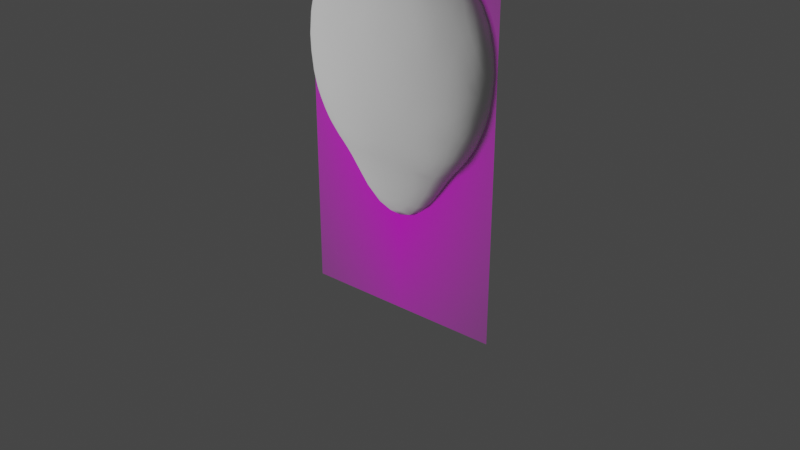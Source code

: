 # Source: pin009.blend  (saved by Blender 2.82.7; exported with 4.5.12 LTS)
import bpy
from mathutils import Matrix  # noqa: F401  (used for matrix-valued properties, if any)

bpy.ops.wm.read_factory_settings(use_empty=True)
scene = bpy.context.scene
scene.name = 'Scene'

# ---- collections
col_oldpin = bpy.data.collections.new('OldPin'); scene.collection.children.link(col_oldpin)

# ---- images (referenced by path relative to the original .blend; pixels are not part of the script)
import os
ASSET_DIR = os.environ.get("B2B_ASSET_DIR", "")  # directory of the original .blend (textures are referenced by path, not embedded)
HERE = os.path.dirname(os.path.abspath(__file__))  # packed textures are extracted next to this script under _unpacked/

def load_image(name, relpath, width, height, colorspace="sRGB"):
    """Load a texture the original file referenced (path relative to the .blend, or extracted next to this script)."""
    p = next((c for c in (os.path.join(HERE, relpath), os.path.join(ASSET_DIR, relpath)) if relpath and os.path.exists(c)), "")
    if p:
        img = bpy.data.images.load(p, check_existing=True)
        img.name = name
    else:  # same state as the original file: an image datablock whose file is absent (Cycles renders it pink)
        img = bpy.data.images.new(name, width, height)
        img.source = "FILE"
        img.filepath = "//" + (relpath or name)
    img.colorspace_settings.name = colorspace
    return img
img_googlemappin_png = load_image('GoogleMapPin.png', 'GoogleMapPin.png', 1024, 1024, 'sRGB')

# ---- materials (node trees are filled in below, after node groups)
mat_googlemappin = bpy.data.materials.new('GoogleMapPin')
mat_googlemappin.surface_render_method = 'BLENDED'
mat_googlemappin.blend_method = 'BLEND'
mat_googlemappin.use_backface_culling = True
mat_metal = bpy.data.materials.new('Metal')
mat_plastic = bpy.data.materials.new('Plastic')

# ---- material node trees
mat_googlemappin.use_nodes = True; mat_googlemappin.node_tree.nodes.clear()
_N = mat_googlemappin.node_tree.nodes; _L = mat_googlemappin.node_tree.links
n0 = _N.new('ShaderNodeOutputMaterial'); n0.name = 'Material Output'; n0.location = (300, 300)
n1 = _N.new('ShaderNodeTexImage'); n1.name = 'Image Texture'; n1.location = (-200, 300)
n1.image = img_googlemappin_png
n1.extension = 'CLIP'
n2 = _N.new('ShaderNodeBsdfPrincipled'); n2.name = 'Principled BSDF'; n2.location = (0, 300)
n2.distribution = 'GGX'
n2.subsurface_method = 'BURLEY'
n2.inputs[2].default_value = 0.0
n2.inputs[3].default_value = 1.45
n2.inputs[13].default_value = 0.0
n2.inputs[20].default_value = 0.0
n2.inputs[27].default_value = (0.0, 0.0, 0.0, 1.0)
n2.inputs[28].default_value = 1.0
_L.new(n1.outputs[0], n2.inputs[0])
_L.new(n1.outputs[1], n2.inputs[4])
_L.new(n2.outputs[0], n0.inputs[0])
n0.is_active_output = True
mat_metal.use_nodes = True; mat_metal.node_tree.nodes.clear()
_N = mat_metal.node_tree.nodes; _L = mat_metal.node_tree.links
n0 = _N.new('ShaderNodeOutputMaterial'); n0.name = 'Material Output'; n0.location = (300, 300)
n1 = _N.new('ShaderNodeBsdfPrincipled'); n1.name = 'Principled BSDF'; n1.location = (10, 300)
n1.distribution = 'GGX'
n1.subsurface_method = 'BURLEY'
n1.inputs[0].default_value = (1.0, 1.0, 1.0, 1.0)
n1.inputs[2].default_value = 0.0
n1.inputs[3].default_value = 1.45
n1.inputs[13].default_value = 1.0
n1.inputs[27].default_value = (0.0, 0.0, 0.0, 1.0)
n1.inputs[28].default_value = 1.0
_L.new(n1.outputs[0], n0.inputs[0])
n0.is_active_output = True
mat_plastic.use_nodes = True; mat_plastic.node_tree.nodes.clear()
_N = mat_plastic.node_tree.nodes; _L = mat_plastic.node_tree.links
n0 = _N.new('ShaderNodeOutputMaterial'); n0.name = 'Material Output'; n0.location = (300, 300)
n1 = _N.new('ShaderNodeBsdfPrincipled'); n1.name = 'Principled BSDF'; n1.location = (10, 300)
n1.distribution = 'GGX'
n1.subsurface_method = 'BURLEY'
n1.inputs[0].default_value = (1.0, 0.0, 0.0, 1.0)
n1.inputs[3].default_value = 1.45
n1.inputs[27].default_value = (0.0, 0.0, 0.0, 1.0)
n1.inputs[28].default_value = 1.0
_L.new(n1.outputs[0], n0.inputs[0])
n0.is_active_output = True

# ---- world
world_world = bpy.data.worlds.new('World'); scene.world = world_world
world_world.use_nodes = True; world_world.node_tree.nodes.clear()
_N = world_world.node_tree.nodes; _L = world_world.node_tree.links
n0 = _N.new('ShaderNodeOutputWorld'); n0.name = 'World Output'; n0.location = (300, 300)
n1 = _N.new('ShaderNodeBackground'); n1.name = 'Background'; n1.location = (10, 300)
n1.inputs[0].default_value = (0.05088, 0.05088, 0.05088, 1.0)
_L.new(n1.outputs[0], n0.inputs[0])
n0.is_active_output = True
world_world.color = (0.05088, 0.05088, 0.05088)
world_world.use_sun_shadow = False
world_world.sun_shadow_jitter_overblur = 0.0

# ---- lights
light_point = bpy.data.lights.new('Point', 'POINT')
light_point.transmission_factor = 0.0
light_point.shadow_soft_size = 0.12
light_point.shadow_maximum_resolution = 0.006
light_point.use_absolute_resolution = True

# ---- meshes
me_googlemappin = bpy.data.meshes.new('GoogleMapPin')
me_googlemappin.from_pydata([(-0.05659, 4.315e-09, -0.09872), (0.05659, 4.315e-09, -0.09872), (-0.05659, -4.315e-09, 0.09872), (0.05659, -4.315e-09, 0.09872)], [], [(0, 1, 3, 2)])
_uv = me_googlemappin.uv_layers.new(name='UVMap')
_uv.uv.foreach_set('vector', [0.0, 0.0, 1.0, 0.0, 1.0, 1.0, 0.0, 1.0])
me_googlemappin.materials.append(mat_googlemappin)
me_googlemappin.use_remesh_fix_poles = True
me_googlemappin.use_remesh_preserve_attributes = False
me_googlemappin.use_mirror_vertex_groups = False
me_googlemappin.update()
me_icosphere = bpy.data.meshes.new('Icosphere')
me_icosphere.from_pydata([(0.0, 0.0, -1.809), (0.6852, -0.4978, -0.5371), (-0.2617, -0.8055, -0.5371), (-0.8469, 0.0, -0.5371), (-0.2617, 0.8055, -0.5371), (0.6852, 0.4978, -0.5371), (0.2764, -0.8506, 0.4472), (-0.7236, -0.5257, 0.4472), (-0.7236, 0.5257, 0.4472), (0.2764, 0.8506, 0.4472), (0.8944, 0.0, 0.4472), (0.0, 0.0, 1.0), (-0.2013, -0.6196, -0.8631), (0.5271, -0.3829, -0.8631), (0.2395, -0.7372, -0.618), (0.7751, 0.0, -0.618), (0.5271, 0.3829, -0.8631), (-0.6515, 0.0, -0.8631), (-0.6271, -0.4556, -0.618), (-0.2013, 0.6196, -0.8631), (-0.6271, 0.4556, -0.618), (0.2395, 0.7372, -0.618), (0.8978, -0.2984, -0.1369), (0.8978, 0.2984, -0.1369), (-0.006402, -0.9461, -0.1369), (0.5613, -0.7616, -0.1369), (-0.9018, -0.2863, -0.1369), (-0.5509, -0.7692, -0.1369), (-0.5509, 0.7692, -0.1369), (-0.9018, 0.2863, -0.1369), (0.5613, 0.7616, -0.1369), (-0.006402, 0.9461, -0.1369), (0.6882, -0.5, 0.5257), (-0.2629, -0.809, 0.5257), (-0.8506, 0.0, 0.5257), (-0.2629, 0.809, 0.5257), (0.6882, 0.5, 0.5257), (0.1625, -0.5, 0.8507), (0.5257, 0.0, 0.8507), (-0.4253, -0.309, 0.8507), (-0.4253, 0.309, 0.8507), (0.1625, 0.5, 0.8507)], [], [(0, 13, 12), (1, 13, 15), (0, 12, 17), (0, 17, 19), (0, 19, 16), (1, 15, 22), (2, 14, 24), (3, 18, 26), (4, 20, 28), (5, 21, 30), (1, 22, 25), (2, 24, 27), (3, 26, 29), (4, 28, 31), (5, 30, 23), (6, 32, 37), (7, 33, 39), (8, 34, 40), (9, 35, 41), (10, 36, 38), (38, 41, 11), (38, 36, 41), (36, 9, 41), (41, 40, 11), (41, 35, 40), (35, 8, 40), (40, 39, 11), (40, 34, 39), (34, 7, 39), (39, 37, 11), (39, 33, 37), (33, 6, 37), (37, 38, 11), (37, 32, 38), (32, 10, 38), (23, 36, 10), (23, 30, 36), (30, 9, 36), (31, 35, 9), (31, 28, 35), (28, 8, 35), (29, 34, 8), (29, 26, 34), (26, 7, 34), (27, 33, 7), (27, 24, 33), (24, 6, 33), (25, 32, 6), (25, 22, 32), (22, 10, 32), (30, 31, 9), (30, 21, 31), (21, 4, 31), (28, 29, 8), (28, 20, 29), (20, 3, 29), (26, 27, 7), (26, 18, 27), (18, 2, 27), (24, 25, 6), (24, 14, 25), (14, 1, 25), (22, 23, 10), (22, 15, 23), (15, 5, 23), (16, 21, 5), (16, 19, 21), (19, 4, 21), (19, 20, 4), (19, 17, 20), (17, 3, 20), (17, 18, 3), (17, 12, 18), (12, 2, 18), (15, 16, 5), (15, 13, 16), (13, 0, 16), (12, 14, 2), (12, 13, 14), (13, 1, 14)])
me_icosphere.polygons.foreach_set('use_smooth', [True] * 80)
_uv = me_icosphere.uv_layers.new(name='UVMap')
_uv.uv.foreach_set('vector', [0.8182, 0.0, 0.7664, 0.08937, 0.8687, 0.08937, 0.7273, 0.143, 0.6881, 0.08937, 0.6364, 0.1398, 0.09091, 0.0, 0.04043, 0.08937, 0.1427, 0.08937, 0.2727, 0.0, 0.221, 0.08937, 0.3245, 0.08937, 0.4545, 0.0, 0.4028, 0.08937, 0.5063, 0.08937, 0.7273, 0.143, 0.6364, 0.1398, 0.6825, 0.2137, 0.9007, 0.143, 0.8182, 0.1398, 0.8633, 0.2137, 0.1818, 0.143, 0.09091, 0.1398, 0.137, 0.2137, 0.3636, 0.143, 0.2727, 0.1398, 0.3189, 0.2137, 0.5455, 0.143, 0.4545, 0.1398, 0.5007, 0.2137, 0.7273, 0.143, 0.6825, 0.2137, 0.772, 0.2137, 0.9007, 0.143, 0.8633, 0.2137, 0.9511, 0.2161, 0.1818, 0.143, 0.137, 0.2137, 0.2266, 0.2137, 0.3636, 0.143, 0.3189, 0.2137, 0.4084, 0.2137, 0.5455, 0.143, 0.5007, 0.2137, 0.5902, 0.2137, 0.8182, 0.3149, 0.7273, 0.3149, 0.7727, 0.3937, 1.0, 0.3149, 0.9091, 0.3149, 0.9545, 0.3937, 0.2727, 0.3149, 0.1818, 0.3149, 0.2273, 0.3937, 0.4545, 0.3149, 0.3636, 0.3149, 0.4091, 0.3937, 0.6364, 0.3149, 0.5455, 0.3149, 0.5909, 0.3937, 0.5909, 0.3937, 0.5, 0.3937, 0.5455, 0.4724, 0.5909, 0.3937, 0.5455, 0.3149, 0.5, 0.3937, 0.5455, 0.3149, 0.4545, 0.3149, 0.5, 0.3937, 0.4091, 0.3937, 0.3182, 0.3937, 0.3636, 0.4724, 0.4091, 0.3937, 0.3636, 0.3149, 0.3182, 0.3937, 0.3636, 0.3149, 0.2727, 0.3149, 0.3182, 0.3937, 0.2273, 0.3937, 0.1364, 0.3937, 0.1818, 0.4724, 0.2273, 0.3937, 0.1818, 0.3149, 0.1364, 0.3937, 0.1818, 0.3149, 0.09091, 0.3149, 0.1364, 0.3937, 0.9545, 0.3937, 0.8636, 0.3937, 0.9091, 0.4724, 0.9545, 0.3937, 0.9091, 0.3149, 0.8636, 0.3937, 0.9091, 0.3149, 0.8182, 0.3149, 0.8636, 0.3937, 0.7727, 0.3937, 0.6818, 0.3937, 0.7273, 0.4724, 0.7727, 0.3937, 0.7273, 0.3149, 0.6818, 0.3937, 0.7273, 0.3149, 0.6364, 0.3149, 0.6818, 0.3937, 0.5902, 0.2137, 0.5455, 0.3149, 0.6364, 0.3149, 0.5902, 0.2137, 0.5007, 0.2137, 0.5455, 0.3149, 0.5007, 0.2137, 0.4545, 0.3149, 0.5455, 0.3149, 0.4084, 0.2137, 0.3636, 0.3149, 0.4545, 0.3149, 0.4084, 0.2137, 0.3189, 0.2137, 0.3636, 0.3149, 0.3189, 0.2137, 0.2727, 0.3149, 0.3636, 0.3149, 0.2266, 0.2137, 0.1818, 0.3149, 0.2727, 0.3149, 0.2266, 0.2137, 0.137, 0.2137, 0.1818, 0.3149, 0.137, 0.2137, 0.09091, 0.3149, 0.1818, 0.3149, 0.9511, 0.2161, 0.9091, 0.3149, 1.0, 0.3149, 0.9511, 0.2161, 0.8633, 0.2137, 0.9091, 0.3149, 0.8633, 0.2137, 0.8182, 0.3149, 0.9091, 0.3149, 0.772, 0.2137, 0.7273, 0.3149, 0.8182, 0.3149, 0.772, 0.2137, 0.6825, 0.2137, 0.7273, 0.3149, 0.6825, 0.2137, 0.6364, 0.3149, 0.7273, 0.3149, 0.5007, 0.2137, 0.4084, 0.2137, 0.4545, 0.3149, 0.5007, 0.2137, 0.4545, 0.1398, 0.4084, 0.2137, 0.4545, 0.1398, 0.3636, 0.143, 0.4084, 0.2137, 0.3189, 0.2137, 0.2266, 0.2137, 0.2727, 0.3149, 0.3189, 0.2137, 0.2727, 0.1398, 0.2266, 0.2137, 0.2727, 0.1398, 0.1818, 0.143, 0.2266, 0.2137, 0.137, 0.2137, 0.04583, 0.2137, 0.09091, 0.3149, 0.137, 0.2137, 0.09091, 0.1398, 0.04583, 0.2137, 0.09091, 0.1398, 0.008346, 0.143, 0.04583, 0.2137, 0.8633, 0.2137, 0.772, 0.2137, 0.8182, 0.3149, 0.8633, 0.2137, 0.8182, 0.1398, 0.772, 0.2137, 0.8182, 0.1398, 0.7273, 0.143, 0.772, 0.2137, 0.6825, 0.2137, 0.5902, 0.2137, 0.6364, 0.3149, 0.6825, 0.2137, 0.6364, 0.1398, 0.5902, 0.2137, 0.6364, 0.1398, 0.5455, 0.143, 0.5902, 0.2137, 0.5063, 0.08937, 0.4545, 0.1398, 0.5455, 0.143, 0.5063, 0.08937, 0.4028, 0.08937, 0.4545, 0.1398, 0.4028, 0.08937, 0.3636, 0.143, 0.4545, 0.1398, 0.3245, 0.08937, 0.2727, 0.1398, 0.3636, 0.143, 0.3245, 0.08937, 0.221, 0.08937, 0.2727, 0.1398, 0.221, 0.08937, 0.1818, 0.143, 0.2727, 0.1398, 0.1427, 0.08937, 0.09091, 0.1398, 0.1818, 0.143, 0.1427, 0.08937, 0.04043, 0.08937, 0.09091, 0.1398, 0.04043, 0.08937, 0.008346, 0.143, 0.09091, 0.1398, 0.6364, 0.1398, 0.5846, 0.08937, 0.5455, 0.143, 0.6364, 0.1398, 0.6881, 0.08937, 0.5846, 0.08937, 0.6881, 0.08937, 0.6364, 0.0, 0.5846, 0.08937, 0.8687, 0.08937, 0.8182, 0.1398, 0.9007, 0.143, 0.8687, 0.08937, 0.7664, 0.08937, 0.8182, 0.1398, 0.7664, 0.08937, 0.7273, 0.143, 0.8182, 0.1398])
me_icosphere.use_remesh_fix_poles = True
me_icosphere.use_remesh_preserve_attributes = False
me_icosphere.use_mirror_vertex_groups = False
me_icosphere.update()
me_pin = bpy.data.meshes.new('Pin')
me_pin.from_pydata([(6.691e-05, -5.162e-05, -0.2026), (2.846e-05, -6.441e-05, -0.2026), (-2.538e-05, 0.0001618, -0.2026), (6.691e-05, -5.162e-05, -0.2026), (0.001964, -0.004459, -0.1626), (0.001137, -0.004734, -0.1626), (2.846e-05, -6.441e-05, -0.2026), (0.001969, -0.004491, -0.1226), (0.001142, -0.004766, -0.1226), (0.001974, -0.004523, -0.0826), (0.001147, -0.004798, -0.0826), (0.00198, -0.004555, -0.0426), (0.001152, -0.00483, -0.0426), (0.001985, -0.004587, -0.002595), (0.001157, -0.004862, -0.002595), (0.001985, -0.004587, -0.002595), (-3.223e-07, 2.072e-06, -0.002591), (0.001157, -0.004862, -0.002595), (0.0001026, -3.235e-05, -0.2026), (0.0001026, -3.235e-05, -0.2026), (0.002731, -0.004045, -0.1626), (0.002736, -0.004077, -0.1226), (0.002741, -0.004109, -0.08259), (0.002746, -0.004141, -0.04259), (0.002751, -0.004173, -0.002595), (0.002751, -0.004173, -0.002595), (0.0001343, -7.181e-06, -0.2026), (0.0001343, -7.181e-06, -0.2026), (0.003414, -0.003504, -0.1626), (0.003419, -0.003536, -0.1226), (0.003424, -0.003568, -0.08259), (0.003429, -0.0036, -0.04259), (0.003434, -0.003631, -0.002595), (0.003434, -0.003631, -0.002595), (0.0001612, 2.312e-05, -0.2026), (0.0001612, 2.312e-05, -0.2026), (0.003993, -0.002852, -0.1626), (0.003998, -0.002884, -0.1226), (0.004003, -0.002916, -0.08259), (0.004008, -0.002948, -0.04259), (0.004013, -0.00298, -0.002594), (0.004013, -0.00298, -0.002594), (0.0001825, 5.763e-05, -0.2026), (0.0001825, 5.763e-05, -0.2026), (0.00445, -0.00211, -0.1626), (0.004455, -0.002142, -0.1226), (0.00446, -0.002174, -0.08259), (0.004465, -0.002206, -0.04259), (0.00447, -0.002238, -0.002594), (0.00447, -0.002238, -0.002594), (0.0001974, 9.532e-05, -0.2026), (0.0001974, 9.532e-05, -0.2026), (0.004771, -0.0013, -0.1626), (0.004776, -0.001331, -0.1226), (0.004781, -0.001363, -0.08259), (0.004786, -0.001395, -0.04259), (0.004791, -0.001427, -0.002593), (0.004791, -0.001427, -0.002593), (0.0002056, 0.000135, -0.2026), (0.0002056, 0.000135, -0.2026), (0.004946, -0.0004458, -0.1626), (0.004951, -0.0004778, -0.1226), (0.004956, -0.0005097, -0.08259), (0.004961, -0.0005416, -0.04259), (0.004966, -0.0005736, -0.002592), (0.004966, -0.0005736, -0.002592), (0.0002067, 0.0001755, -0.2026), (0.0002067, 0.0001755, -0.2026), (0.004971, 0.0004254, -0.1626), (0.004976, 0.0003934, -0.1226), (0.004981, 0.0003615, -0.08259), (0.004986, 0.0003296, -0.04259), (0.004991, 0.0002976, -0.002592), (0.004991, 0.0002976, -0.002592), (0.0002008, 0.0002156, -0.2026), (0.0002008, 0.0002156, -0.2026), (0.004844, 0.001288, -0.1626), (0.004849, 0.001256, -0.1226), (0.004854, 0.001224, -0.08259), (0.004859, 0.001192, -0.04259), (0.004864, 0.00116, -0.002591), (0.004864, 0.00116, -0.002591), (0.000188, 0.0002541, -0.2026), (0.000188, 0.0002541, -0.2026), (0.004569, 0.002115, -0.1626), (0.004574, 0.002083, -0.1226), (0.004579, 0.002051, -0.08259), (0.004584, 0.002019, -0.04259), (0.004589, 0.001987, -0.00259), (0.004589, 0.001987, -0.00259), (0.0001687, 0.0002897, -0.2026), (0.0001687, 0.0002897, -0.2026), (0.004154, 0.002881, -0.1626), (0.004159, 0.002849, -0.1226), (0.004164, 0.002818, -0.08259), (0.004169, 0.002786, -0.04259), (0.004174, 0.002754, -0.00259), (0.004174, 0.002754, -0.00259), (0.0001436, 0.0003215, -0.2026), (0.0001436, 0.0003215, -0.2026), (0.003613, 0.003565, -0.1626), (0.003618, 0.003533, -0.1226), (0.003623, 0.003501, -0.08259), (0.003628, 0.003469, -0.04259), (0.003633, 0.003437, -0.002589), (0.003633, 0.003437, -0.002589), (0.0001133, 0.0003484, -0.2026), (0.0001133, 0.0003484, -0.2026), (0.002962, 0.004143, -0.1626), (0.002967, 0.004111, -0.1226), (0.002972, 0.004079, -0.08259), (0.002977, 0.004048, -0.04259), (0.002982, 0.004016, -0.002588), (0.002982, 0.004016, -0.002588), (7.876e-05, 0.0003697, -0.2026), (7.876e-05, 0.0003697, -0.2026), (0.002219, 0.0046, -0.1626), (0.002224, 0.004568, -0.1226), (0.002229, 0.004536, -0.08259), (0.002234, 0.004504, -0.04259), (0.002239, 0.004472, -0.002588), (0.002239, 0.004472, -0.002588), (4.107e-05, 0.0003846, -0.2026), (4.107e-05, 0.0003846, -0.2026), (0.001409, 0.004921, -0.1626), (0.001414, 0.004889, -0.1226), (0.001419, 0.004857, -0.08259), (0.001424, 0.004825, -0.04259), (0.001429, 0.004793, -0.002588), (0.001429, 0.004793, -0.002588), (1.378e-06, 0.0003927, -0.2026), (1.378e-06, 0.0003927, -0.2026), (0.0005553, 0.005097, -0.1626), (0.0005603, 0.005065, -0.1226), (0.0005653, 0.005033, -0.08259), (0.0005703, 0.005001, -0.04259), (0.0005753, 0.004969, -0.002587), (0.0005753, 0.004969, -0.002587), (-3.913e-05, 0.0003939, -0.2026), (-3.913e-05, 0.0003939, -0.2026), (-0.0003159, 0.005121, -0.1626), (-0.0003109, 0.005089, -0.1226), (-0.0003059, 0.005057, -0.08259), (-0.0003009, 0.005025, -0.04259), (-0.0002959, 0.004993, -0.002587), (-0.0002959, 0.004993, -0.002587), (-7.922e-05, 0.000388, -0.2026), (-7.922e-05, 0.000388, -0.2026), (-0.001178, 0.004994, -0.1626), (-0.001173, 0.004962, -0.1226), (-0.001168, 0.00493, -0.08259), (-0.001163, 0.004898, -0.04259), (-0.001158, 0.004866, -0.002587), (-0.001158, 0.004866, -0.002587), (-0.0001177, 0.0003752, -0.2026), (-0.0001177, 0.0003752, -0.2026), (-0.002005, 0.004719, -0.1626), (-0.002, 0.004687, -0.1226), (-0.001995, 0.004655, -0.08259), (-0.00199, 0.004623, -0.04259), (-0.001985, 0.004591, -0.002587), (-0.001985, 0.004591, -0.002587), (-0.0001533, 0.0003559, -0.2026), (-0.0001533, 0.0003559, -0.2026), (-0.002772, 0.004305, -0.1626), (-0.002767, 0.004273, -0.1226), (-0.002762, 0.004241, -0.08259), (-0.002757, 0.004209, -0.04259), (-0.002752, 0.004177, -0.002588), (-0.002752, 0.004177, -0.002588), (-0.0001851, 0.0003307, -0.2026), (-0.0001851, 0.0003307, -0.2026), (-0.003455, 0.003763, -0.1626), (-0.00345, 0.003731, -0.1226), (-0.003445, 0.0037, -0.08259), (-0.00344, 0.003668, -0.04259), (-0.003435, 0.003636, -0.002588), (-0.003435, 0.003636, -0.002588), (-0.000212, 0.0003004, -0.2026), (-0.000212, 0.0003004, -0.2026), (-0.004034, 0.003112, -0.1626), (-0.004029, 0.00308, -0.1226), (-0.004024, 0.003048, -0.08259), (-0.004019, 0.003016, -0.04259), (-0.004014, 0.002984, -0.002588), (-0.004014, 0.002984, -0.002588), (-0.0002333, 0.0002659, -0.2026), (-0.0002333, 0.0002659, -0.2026), (-0.004491, 0.00237, -0.1626), (-0.004486, 0.002338, -0.1226), (-0.004481, 0.002306, -0.08259), (-0.004476, 0.002274, -0.04259), (-0.004471, 0.002242, -0.002589), (-0.004471, 0.002242, -0.002589), (-0.0002482, 0.0002282, -0.2026), (-0.0002482, 0.0002282, -0.2026), (-0.004812, 0.001559, -0.1626), (-0.004807, 0.001527, -0.1226), (-0.004802, 0.001495, -0.08259), (-0.004797, 0.001463, -0.04259), (-0.004792, 0.001431, -0.00259), (-0.004792, 0.001431, -0.00259), (-0.0002563, 0.0001885, -0.2026), (-0.0002563, 0.0001885, -0.2026), (-0.004987, 0.0007055, -0.1626), (-0.004982, 0.0006736, -0.1226), (-0.004977, 0.0006416, -0.08259), (-0.004972, 0.0006097, -0.04259), (-0.004967, 0.0005777, -0.00259), (-0.004967, 0.0005777, -0.00259), (-0.0002575, 0.000148, -0.2026), (-0.0002575, 0.000148, -0.2026), (-0.005012, -0.0001657, -0.1626), (-0.005007, -0.0001977, -0.1226), (-0.005002, -0.0002296, -0.08259), (-0.004997, -0.0002615, -0.04259), (-0.004992, -0.0002935, -0.002591), (-0.004992, -0.0002935, -0.002591), (-0.0002516, 0.0001079, -0.2026), (-0.0002516, 0.0001079, -0.2026), (-0.004884, -0.001028, -0.1626), (-0.004879, -0.00106, -0.1226), (-0.004874, -0.001092, -0.08259), (-0.004869, -0.001124, -0.04259), (-0.004864, -0.001156, -0.002592), (-0.004864, -0.001156, -0.002592), (-0.0002388, 6.947e-05, -0.2026), (-0.0002388, 6.947e-05, -0.2026), (-0.00461, -0.001855, -0.1626), (-0.004605, -0.001887, -0.1226), (-0.0046, -0.001919, -0.08259), (-0.004595, -0.001951, -0.04259), (-0.004589, -0.001983, -0.002592), (-0.004589, -0.001983, -0.002592), (-0.0002195, 3.382e-05, -0.2026), (-0.0002195, 3.382e-05, -0.2026), (-0.004195, -0.002622, -0.1626), (-0.00419, -0.002654, -0.1226), (-0.004185, -0.002686, -0.08259), (-0.00418, -0.002718, -0.04259), (-0.004175, -0.00275, -0.002593), (-0.004175, -0.00275, -0.002593), (-0.0001943, 2.062e-06, -0.2026), (-0.0001943, 2.062e-06, -0.2026), (-0.003654, -0.003305, -0.1626), (-0.003649, -0.003337, -0.1226), (-0.003644, -0.003369, -0.08259), (-0.003639, -0.003401, -0.04259), (-0.003634, -0.003433, -0.002594), (-0.003634, -0.003433, -0.002594), (-0.0001641, -2.486e-05, -0.2026), (-0.0001641, -2.486e-05, -0.2026), (-0.003002, -0.003884, -0.1626), (-0.002997, -0.003916, -0.1226), (-0.002992, -0.003948, -0.08259), (-0.002987, -0.003979, -0.04259), (-0.002982, -0.004011, -0.002594), (-0.002982, -0.004011, -0.002594), (-0.0001295, -4.61e-05, -0.2026), (-0.0001295, -4.61e-05, -0.2026), (-0.00226, -0.004341, -0.1626), (-0.002255, -0.004372, -0.1226), (-0.00225, -0.004404, -0.08259), (-0.002245, -0.004436, -0.04259), (-0.00224, -0.004468, -0.002595), (-0.00224, -0.004468, -0.002595), (-9.185e-05, -6.103e-05, -0.2026), (-9.185e-05, -6.103e-05, -0.2026), (-0.00145, -0.004661, -0.1626), (-0.001445, -0.004693, -0.1226), (-0.00144, -0.004725, -0.08259), (-0.001435, -0.004757, -0.04259), (-0.00143, -0.004789, -0.002595), (-0.00143, -0.004789, -0.002595), (-5.215e-05, -6.917e-05, -0.2026), (-5.215e-05, -6.917e-05, -0.2026), (-0.000596, -0.004837, -0.1626), (-0.000591, -0.004869, -0.1226), (-0.000586, -0.004901, -0.0826), (-0.000581, -0.004933, -0.0426), (-0.000576, -0.004965, -0.002595), (-0.000576, -0.004965, -0.002595), (-1.165e-05, -7.031e-05, -0.2026), (-1.165e-05, -7.031e-05, -0.2026), (0.0002752, -0.004861, -0.1626), (0.0002802, -0.004893, -0.1226), (0.0002852, -0.004925, -0.0826), (0.0002902, -0.004957, -0.0426), (0.0002952, -0.004989, -0.002595), (0.0002952, -0.004989, -0.002595), (0.02421, -0.05594, -0.062), (0.01412, -0.05929, -0.062), (-7.764e-06, 4.947e-05, -0.06195), (0.02421, -0.05594, -0.062), (0.02238, -0.05172, -0.03821), (0.01305, -0.05482, -0.03821), (0.01412, -0.05929, -0.062), (0.008759, -0.02023, -0.034), (0.005107, -0.02145, -0.034), (0.006132, -0.01422, 0.08047), (0.003581, -0.01507, 0.08047), (0.01986, -0.04596, 0.08568), (0.01159, -0.04871, 0.08568), (0.01986, -0.04597, 0.09996), (0.01159, -0.04872, 0.09996), (0.01986, -0.04597, 0.09996), (1.254e-05, -7.986e-05, 0.1), (0.01159, -0.04872, 0.09996), (0.03356, -0.05088, -0.06199), (0.03356, -0.05088, -0.06199), (0.03102, -0.04704, -0.03821), (0.01214, -0.0184, -0.03399), (0.008497, -0.01294, 0.08047), (0.02753, -0.04182, 0.08568), (0.02753, -0.04183, 0.09996), (0.02753, -0.04183, 0.09996), (0.0419, -0.04428, -0.06199), (0.0419, -0.04428, -0.06199), (0.03872, -0.04094, -0.03821), (0.01516, -0.01601, -0.03399), (0.0106, -0.01127, 0.08047), (0.03436, -0.0364, 0.08569), (0.03436, -0.03642, 0.09997), (0.03436, -0.03642, 0.09997), (0.04896, -0.03633, -0.06198), (0.04896, -0.03633, -0.06198), (0.04525, -0.03359, -0.0382), (0.01772, -0.01314, -0.03399), (0.01239, -0.009262, 0.08048), (0.04015, -0.02989, 0.08569), (0.04015, -0.0299, 0.09997), (0.04015, -0.0299, 0.09997), (0.05453, -0.02728, -0.06198), (0.05453, -0.02728, -0.06198), (0.0504, -0.02522, -0.0382), (0.01973, -0.009861, -0.03399), (0.0138, -0.006972, 0.08048), (0.04471, -0.02247, 0.0857), (0.04472, -0.02248, 0.09998), (0.04472, -0.02248, 0.09998), (0.05845, -0.01739, -0.06197), (0.05845, -0.01739, -0.06197), (0.05402, -0.01609, -0.03819), (0.02115, -0.006283, -0.03399), (0.01479, -0.004473, 0.08048), (0.04792, -0.01436, 0.0857), (0.04793, -0.01437, 0.09998), (0.04793, -0.01437, 0.09998), (0.06059, -0.006974, -0.06196), (0.06059, -0.006974, -0.06196), (0.056, -0.00646, -0.03818), (0.02192, -0.002514, -0.03398), (0.01533, -0.00184, 0.08048), (0.04968, -0.005825, 0.08571), (0.04968, -0.005836, 0.09999), (0.04968, -0.005836, 0.09999), (0.06089, 0.003655, -0.06195), (0.06089, 0.003655, -0.06195), (0.05628, 0.003363, -0.03817), (0.02203, 0.001332, -0.03398), (0.01541, 0.0008473, 0.08048), (0.04992, 0.002887, 0.08572), (0.04993, 0.002876, 0.1), (0.04993, 0.002876, 0.1), (0.05934, 0.01417, -0.06194), (0.05934, 0.01417, -0.06194), (0.05484, 0.01309, -0.03817), (0.02147, 0.005139, -0.03398), (0.01501, 0.003507, 0.08049), (0.04865, 0.01151, 0.08572), (0.04865, 0.0115, 0.1), (0.04865, 0.0115, 0.1), (0.05598, 0.02427, -0.06194), (0.05598, 0.02427, -0.06194), (0.05174, 0.02241, -0.03816), (0.02026, 0.00879, -0.03397), (0.01416, 0.006058, 0.08049), (0.0459, 0.01978, 0.08573), (0.0459, 0.01977, 0.1), (0.0459, 0.01977, 0.1), (0.05093, 0.03362, -0.06193), (0.05093, 0.03362, -0.06193), (0.04707, 0.03106, -0.03815), (0.01843, 0.01218, -0.03397), (0.01289, 0.008423, 0.08049), (0.04176, 0.02745, 0.08574), (0.04176, 0.02744, 0.1), (0.04176, 0.02744, 0.1), (0.04432, 0.04195, -0.06192), (0.04432, 0.04195, -0.06192), (0.04097, 0.03876, -0.03814), (0.01604, 0.01519, -0.03397), (0.01122, 0.01053, 0.08049), (0.03635, 0.03428, 0.08574), (0.03635, 0.03427, 0.1), (0.03635, 0.03427, 0.1), (0.03637, 0.04902, -0.06191), (0.03637, 0.04902, -0.06191), (0.03362, 0.04529, -0.03814), (0.01316, 0.01775, -0.03397), (0.009207, 0.01231, 0.08049), (0.02983, 0.04007, 0.08575), (0.02983, 0.04006, 0.1), (0.02983, 0.04006, 0.1), (0.02732, 0.05459, -0.06191), (0.02732, 0.05459, -0.06191), (0.02525, 0.05044, -0.03813), (0.009884, 0.01976, -0.03396), (0.006918, 0.01372, 0.08049), (0.02241, 0.04463, 0.08575), (0.02241, 0.04462, 0.1), (0.02241, 0.04462, 0.1), (0.01743, 0.05851, -0.0619), (0.01743, 0.05851, -0.0619), (0.01611, 0.05406, -0.03813), (0.006306, 0.02118, -0.03396), (0.004419, 0.01471, 0.0805), (0.0143, 0.04784, 0.08576), (0.01431, 0.04783, 0.1), (0.01431, 0.04783, 0.1), (0.007015, 0.06065, -0.0619), (0.007015, 0.06065, -0.0619), (0.006486, 0.05603, -0.03813), (0.002537, 0.02195, -0.03396), (0.001786, 0.01526, 0.0805), (0.005767, 0.0496, 0.08576), (0.005769, 0.04959, 0.1), (0.005769, 0.04959, 0.1), (-0.003614, 0.06094, -0.0619), (-0.003614, 0.06094, -0.0619), (-0.003337, 0.05631, -0.03812), (-0.001309, 0.02206, -0.03396), (-0.0009015, 0.01533, 0.0805), (-0.002945, 0.04984, 0.08576), (-0.002943, 0.04983, 0.1), (-0.002943, 0.04983, 0.1), (-0.01413, 0.05939, -0.0619), (-0.01413, 0.05939, -0.0619), (-0.01306, 0.05488, -0.03812), (-0.005116, 0.0215, -0.03396), (-0.003561, 0.01494, 0.0805), (-0.01157, 0.04857, 0.08576), (-0.01157, 0.04856, 0.1), (-0.01157, 0.04856, 0.1), (-0.02422, 0.05604, -0.0619), (-0.02422, 0.05604, -0.0619), (-0.02239, 0.05178, -0.03812), (-0.008767, 0.02029, -0.03396), (-0.006112, 0.01409, 0.0805), (-0.01984, 0.04582, 0.08576), (-0.01984, 0.04581, 0.1), (-0.01984, 0.04581, 0.1), (-0.03358, 0.05098, -0.0619), (-0.03358, 0.05098, -0.0619), (-0.03103, 0.0471, -0.03813), (-0.01215, 0.01846, -0.03396), (-0.008477, 0.01281, 0.0805), (-0.02751, 0.04168, 0.08576), (-0.0275, 0.04167, 0.1), (-0.0275, 0.04167, 0.1), (-0.04191, 0.04438, -0.06191), (-0.04191, 0.04438, -0.06191), (-0.03873, 0.041, -0.03813), (-0.01517, 0.01607, -0.03396), (-0.01058, 0.01114, 0.08049), (-0.03434, 0.03627, 0.08575), (-0.03433, 0.03626, 0.1), (-0.03433, 0.03626, 0.1), (-0.04897, 0.03643, -0.06191), (-0.04897, 0.03643, -0.06191), (-0.04526, 0.03365, -0.03814), (-0.01772, 0.01319, -0.03397), (-0.01237, 0.009133, 0.08049), (-0.04012, 0.02975, 0.08575), (-0.04012, 0.02974, 0.1), (-0.04012, 0.02974, 0.1), (-0.05455, 0.02737, -0.06192), (-0.05455, 0.02737, -0.06192), (-0.05041, 0.02528, -0.03814), (-0.01974, 0.009915, -0.03397), (-0.01378, 0.006844, 0.08049), (-0.04469, 0.02233, 0.08574), (-0.04469, 0.02232, 0.1), (-0.04469, 0.02232, 0.1), (-0.05846, 0.01749, -0.06193), (-0.05846, 0.01749, -0.06193), (-0.05403, 0.01615, -0.03815), (-0.02116, 0.006338, -0.03397), (-0.01477, 0.004344, 0.08049), (-0.0479, 0.01423, 0.08574), (-0.0479, 0.01421, 0.1), (-0.0479, 0.01421, 0.1), (-0.0606, 0.007073, -0.06193), (-0.0606, 0.007073, -0.06193), (-0.05601, 0.006521, -0.03816), (-0.02193, 0.002569, -0.03397), (-0.01531, 0.001711, 0.08049), (-0.04966, 0.005688, 0.08573), (-0.04965, 0.005677, 0.1), (-0.04965, 0.005677, 0.1), (-0.0609, -0.003556, -0.06194), (-0.0609, -0.003556, -0.06194), (-0.05628, -0.003302, -0.03816), (-0.02204, -0.001278, -0.03398), (-0.01538, -0.0009759, 0.08049), (-0.0499, -0.003024, 0.08572), (-0.0499, -0.003035, 0.1), (-0.0499, -0.003035, 0.1), (-0.05935, -0.01408, -0.06195), (-0.05935, -0.01408, -0.06195), (-0.05485, -0.01302, -0.03817), (-0.02148, -0.005084, -0.03398), (-0.01499, -0.003635, 0.08048), (-0.04863, -0.01165, 0.08572), (-0.04863, -0.01166, 0.1), (-0.04863, -0.01166, 0.1), (-0.056, -0.02417, -0.06196), (-0.056, -0.02417, -0.06196), (-0.05175, -0.02235, -0.03818), (-0.02027, -0.008736, -0.03398), (-0.01414, -0.006186, 0.08048), (-0.04588, -0.01992, 0.08571), (-0.04588, -0.01993, 0.09999), (-0.04588, -0.01993, 0.09999), (-0.05094, -0.03352, -0.06197), (-0.05094, -0.03352, -0.06197), (-0.04708, -0.031, -0.03819), (-0.01844, -0.01212, -0.03399), (-0.01287, -0.008551, 0.08048), (-0.04174, -0.02758, 0.0857), (-0.04174, -0.0276, 0.09998), (-0.04174, -0.0276, 0.09998), (-0.04434, -0.04186, -0.06198), (-0.04434, -0.04186, -0.06198), (-0.04098, -0.0387, -0.03819), (-0.01605, -0.01514, -0.03399), (-0.0112, -0.01066, 0.08048), (-0.03632, -0.03442, 0.0857), (-0.03632, -0.03443, 0.09998), (-0.03632, -0.03443, 0.09998), (-0.03639, -0.04892, -0.06198), (-0.03639, -0.04892, -0.06198), (-0.03363, -0.04522, -0.0382), (-0.01317, -0.01769, -0.03399), (-0.009187, -0.01244, 0.08048), (-0.02981, -0.0402, 0.08569), (-0.02981, -0.04021, 0.09997), (-0.02981, -0.04021, 0.09997), (-0.02733, -0.05449, -0.06199), (-0.02733, -0.05449, -0.06199), (-0.02526, -0.05038, -0.03821), (-0.009892, -0.01971, -0.03399), (-0.006898, -0.01385, 0.08047), (-0.02239, -0.04477, 0.08569), (-0.02238, -0.04478, 0.09997), (-0.02238, -0.04478, 0.09997), (-0.01745, -0.05841, -0.06199), (-0.01745, -0.05841, -0.06199), (-0.01612, -0.054, -0.03821), (-0.006315, -0.02113, -0.03399), (-0.004399, -0.01484, 0.08047), (-0.01428, -0.04798, 0.08568), (-0.01428, -0.04799, 0.09996), (-0.01428, -0.04799, 0.09996), (-0.007031, -0.06055, -0.062), (-0.007031, -0.06055, -0.062), (-0.006496, -0.05597, -0.03821), (-0.002546, -0.0219, -0.034), (-0.001765, -0.01538, 0.08047), (-0.005746, -0.04974, 0.08568), (-0.005744, -0.04975, 0.09996), (-0.005744, -0.04975, 0.09996), (0.003598, -0.06085, -0.062), (0.003598, -0.06085, -0.062), (0.003328, -0.05625, -0.03821), (0.001301, -0.02201, -0.034), (0.0009217, -0.01546, 0.08047), (0.002966, -0.04998, 0.08568), (0.002968, -0.04999, 0.09996), (0.002968, -0.04999, 0.09996)], [], [(0, 1, 2), (3, 4, 5, 6), (4, 7, 8, 5), (7, 9, 10, 8), (9, 11, 12, 10), (11, 13, 14, 12), (15, 16, 17), (18, 0, 2), (19, 20, 4, 3), (20, 21, 7, 4), (21, 22, 9, 7), (22, 23, 11, 9), (23, 24, 13, 11), (25, 16, 15), (26, 18, 2), (27, 28, 20, 19), (28, 29, 21, 20), (29, 30, 22, 21), (30, 31, 23, 22), (31, 32, 24, 23), (33, 16, 25), (34, 26, 2), (35, 36, 28, 27), (36, 37, 29, 28), (37, 38, 30, 29), (38, 39, 31, 30), (39, 40, 32, 31), (41, 16, 33), (42, 34, 2), (43, 44, 36, 35), (44, 45, 37, 36), (45, 46, 38, 37), (46, 47, 39, 38), (47, 48, 40, 39), (49, 16, 41), (50, 42, 2), (51, 52, 44, 43), (52, 53, 45, 44), (53, 54, 46, 45), (54, 55, 47, 46), (55, 56, 48, 47), (57, 16, 49), (58, 50, 2), (59, 60, 52, 51), (60, 61, 53, 52), (61, 62, 54, 53), (62, 63, 55, 54), (63, 64, 56, 55), (65, 16, 57), (66, 58, 2), (67, 68, 60, 59), (68, 69, 61, 60), (69, 70, 62, 61), (70, 71, 63, 62), (71, 72, 64, 63), (73, 16, 65), (74, 66, 2), (75, 76, 68, 67), (76, 77, 69, 68), (77, 78, 70, 69), (78, 79, 71, 70), (79, 80, 72, 71), (81, 16, 73), (82, 74, 2), (83, 84, 76, 75), (84, 85, 77, 76), (85, 86, 78, 77), (86, 87, 79, 78), (87, 88, 80, 79), (89, 16, 81), (90, 82, 2), (91, 92, 84, 83), (92, 93, 85, 84), (93, 94, 86, 85), (94, 95, 87, 86), (95, 96, 88, 87), (97, 16, 89), (98, 90, 2), (99, 100, 92, 91), (100, 101, 93, 92), (101, 102, 94, 93), (102, 103, 95, 94), (103, 104, 96, 95), (105, 16, 97), (106, 98, 2), (107, 108, 100, 99), (108, 109, 101, 100), (109, 110, 102, 101), (110, 111, 103, 102), (111, 112, 104, 103), (113, 16, 105), (114, 106, 2), (115, 116, 108, 107), (116, 117, 109, 108), (117, 118, 110, 109), (118, 119, 111, 110), (119, 120, 112, 111), (121, 16, 113), (122, 114, 2), (123, 124, 116, 115), (124, 125, 117, 116), (125, 126, 118, 117), (126, 127, 119, 118), (127, 128, 120, 119), (129, 16, 121), (130, 122, 2), (131, 132, 124, 123), (132, 133, 125, 124), (133, 134, 126, 125), (134, 135, 127, 126), (135, 136, 128, 127), (137, 16, 129), (138, 130, 2), (139, 140, 132, 131), (140, 141, 133, 132), (141, 142, 134, 133), (142, 143, 135, 134), (143, 144, 136, 135), (145, 16, 137), (146, 138, 2), (147, 148, 140, 139), (148, 149, 141, 140), (149, 150, 142, 141), (150, 151, 143, 142), (151, 152, 144, 143), (153, 16, 145), (154, 146, 2), (155, 156, 148, 147), (156, 157, 149, 148), (157, 158, 150, 149), (158, 159, 151, 150), (159, 160, 152, 151), (161, 16, 153), (162, 154, 2), (163, 164, 156, 155), (164, 165, 157, 156), (165, 166, 158, 157), (166, 167, 159, 158), (167, 168, 160, 159), (169, 16, 161), (170, 162, 2), (171, 172, 164, 163), (172, 173, 165, 164), (173, 174, 166, 165), (174, 175, 167, 166), (175, 176, 168, 167), (177, 16, 169), (178, 170, 2), (179, 180, 172, 171), (180, 181, 173, 172), (181, 182, 174, 173), (182, 183, 175, 174), (183, 184, 176, 175), (185, 16, 177), (186, 178, 2), (187, 188, 180, 179), (188, 189, 181, 180), (189, 190, 182, 181), (190, 191, 183, 182), (191, 192, 184, 183), (193, 16, 185), (194, 186, 2), (195, 196, 188, 187), (196, 197, 189, 188), (197, 198, 190, 189), (198, 199, 191, 190), (199, 200, 192, 191), (201, 16, 193), (202, 194, 2), (203, 204, 196, 195), (204, 205, 197, 196), (205, 206, 198, 197), (206, 207, 199, 198), (207, 208, 200, 199), (209, 16, 201), (210, 202, 2), (211, 212, 204, 203), (212, 213, 205, 204), (213, 214, 206, 205), (214, 215, 207, 206), (215, 216, 208, 207), (217, 16, 209), (218, 210, 2), (219, 220, 212, 211), (220, 221, 213, 212), (221, 222, 214, 213), (222, 223, 215, 214), (223, 224, 216, 215), (225, 16, 217), (226, 218, 2), (227, 228, 220, 219), (228, 229, 221, 220), (229, 230, 222, 221), (230, 231, 223, 222), (231, 232, 224, 223), (233, 16, 225), (234, 226, 2), (235, 236, 228, 227), (236, 237, 229, 228), (237, 238, 230, 229), (238, 239, 231, 230), (239, 240, 232, 231), (241, 16, 233), (242, 234, 2), (243, 244, 236, 235), (244, 245, 237, 236), (245, 246, 238, 237), (246, 247, 239, 238), (247, 248, 240, 239), (249, 16, 241), (250, 242, 2), (251, 252, 244, 243), (252, 253, 245, 244), (253, 254, 246, 245), (254, 255, 247, 246), (255, 256, 248, 247), (257, 16, 249), (258, 250, 2), (259, 260, 252, 251), (260, 261, 253, 252), (261, 262, 254, 253), (262, 263, 255, 254), (263, 264, 256, 255), (265, 16, 257), (266, 258, 2), (267, 268, 260, 259), (268, 269, 261, 260), (269, 270, 262, 261), (270, 271, 263, 262), (271, 272, 264, 263), (273, 16, 265), (274, 266, 2), (275, 276, 268, 267), (276, 277, 269, 268), (277, 278, 270, 269), (278, 279, 271, 270), (279, 280, 272, 271), (281, 16, 273), (282, 274, 2), (283, 284, 276, 275), (284, 285, 277, 276), (285, 286, 278, 277), (286, 287, 279, 278), (287, 288, 280, 279), (289, 16, 281), (1, 282, 2), (6, 5, 284, 283), (5, 8, 285, 284), (8, 10, 286, 285), (10, 12, 287, 286), (12, 14, 288, 287), (17, 16, 289), (290, 291, 292), (293, 294, 295, 296), (294, 297, 298, 295), (297, 299, 300, 298), (299, 301, 302, 300), (301, 303, 304, 302), (305, 306, 307), (308, 290, 292), (309, 310, 294, 293), (310, 311, 297, 294), (311, 312, 299, 297), (312, 313, 301, 299), (313, 314, 303, 301), (315, 306, 305), (316, 308, 292), (317, 318, 310, 309), (318, 319, 311, 310), (319, 320, 312, 311), (320, 321, 313, 312), (321, 322, 314, 313), (323, 306, 315), (324, 316, 292), (325, 326, 318, 317), (326, 327, 319, 318), (327, 328, 320, 319), (328, 329, 321, 320), (329, 330, 322, 321), (331, 306, 323), (332, 324, 292), (333, 334, 326, 325), (334, 335, 327, 326), (335, 336, 328, 327), (336, 337, 329, 328), (337, 338, 330, 329), (339, 306, 331), (340, 332, 292), (341, 342, 334, 333), (342, 343, 335, 334), (343, 344, 336, 335), (344, 345, 337, 336), (345, 346, 338, 337), (347, 306, 339), (348, 340, 292), (349, 350, 342, 341), (350, 351, 343, 342), (351, 352, 344, 343), (352, 353, 345, 344), (353, 354, 346, 345), (355, 306, 347), (356, 348, 292), (357, 358, 350, 349), (358, 359, 351, 350), (359, 360, 352, 351), (360, 361, 353, 352), (361, 362, 354, 353), (363, 306, 355), (364, 356, 292), (365, 366, 358, 357), (366, 367, 359, 358), (367, 368, 360, 359), (368, 369, 361, 360), (369, 370, 362, 361), (371, 306, 363), (372, 364, 292), (373, 374, 366, 365), (374, 375, 367, 366), (375, 376, 368, 367), (376, 377, 369, 368), (377, 378, 370, 369), (379, 306, 371), (380, 372, 292), (381, 382, 374, 373), (382, 383, 375, 374), (383, 384, 376, 375), (384, 385, 377, 376), (385, 386, 378, 377), (387, 306, 379), (388, 380, 292), (389, 390, 382, 381), (390, 391, 383, 382), (391, 392, 384, 383), (392, 393, 385, 384), (393, 394, 386, 385), (395, 306, 387), (396, 388, 292), (397, 398, 390, 389), (398, 399, 391, 390), (399, 400, 392, 391), (400, 401, 393, 392), (401, 402, 394, 393), (403, 306, 395), (404, 396, 292), (405, 406, 398, 397), (406, 407, 399, 398), (407, 408, 400, 399), (408, 409, 401, 400), (409, 410, 402, 401), (411, 306, 403), (412, 404, 292), (413, 414, 406, 405), (414, 415, 407, 406), (415, 416, 408, 407), (416, 417, 409, 408), (417, 418, 410, 409), (419, 306, 411), (420, 412, 292), (421, 422, 414, 413), (422, 423, 415, 414), (423, 424, 416, 415), (424, 425, 417, 416), (425, 426, 418, 417), (427, 306, 419), (428, 420, 292), (429, 430, 422, 421), (430, 431, 423, 422), (431, 432, 424, 423), (432, 433, 425, 424), (433, 434, 426, 425), (435, 306, 427), (436, 428, 292), (437, 438, 430, 429), (438, 439, 431, 430), (439, 440, 432, 431), (440, 441, 433, 432), (441, 442, 434, 433), (443, 306, 435), (444, 436, 292), (445, 446, 438, 437), (446, 447, 439, 438), (447, 448, 440, 439), (448, 449, 441, 440), (449, 450, 442, 441), (451, 306, 443), (452, 444, 292), (453, 454, 446, 445), (454, 455, 447, 446), (455, 456, 448, 447), (456, 457, 449, 448), (457, 458, 450, 449), (459, 306, 451), (460, 452, 292), (461, 462, 454, 453), (462, 463, 455, 454), (463, 464, 456, 455), (464, 465, 457, 456), (465, 466, 458, 457), (467, 306, 459), (468, 460, 292), (469, 470, 462, 461), (470, 471, 463, 462), (471, 472, 464, 463), (472, 473, 465, 464), (473, 474, 466, 465), (475, 306, 467), (476, 468, 292), (477, 478, 470, 469), (478, 479, 471, 470), (479, 480, 472, 471), (480, 481, 473, 472), (481, 482, 474, 473), (483, 306, 475), (484, 476, 292), (485, 486, 478, 477), (486, 487, 479, 478), (487, 488, 480, 479), (488, 489, 481, 480), (489, 490, 482, 481), (491, 306, 483), (492, 484, 292), (493, 494, 486, 485), (494, 495, 487, 486), (495, 496, 488, 487), (496, 497, 489, 488), (497, 498, 490, 489), (499, 306, 491), (500, 492, 292), (501, 502, 494, 493), (502, 503, 495, 494), (503, 504, 496, 495), (504, 505, 497, 496), (505, 506, 498, 497), (507, 306, 499), (508, 500, 292), (509, 510, 502, 501), (510, 511, 503, 502), (511, 512, 504, 503), (512, 513, 505, 504), (513, 514, 506, 505), (515, 306, 507), (516, 508, 292), (517, 518, 510, 509), (518, 519, 511, 510), (519, 520, 512, 511), (520, 521, 513, 512), (521, 522, 514, 513), (523, 306, 515), (524, 516, 292), (525, 526, 518, 517), (526, 527, 519, 518), (527, 528, 520, 519), (528, 529, 521, 520), (529, 530, 522, 521), (531, 306, 523), (532, 524, 292), (533, 534, 526, 525), (534, 535, 527, 526), (535, 536, 528, 527), (536, 537, 529, 528), (537, 538, 530, 529), (539, 306, 531), (540, 532, 292), (541, 542, 534, 533), (542, 543, 535, 534), (543, 544, 536, 535), (544, 545, 537, 536), (545, 546, 538, 537), (547, 306, 539), (548, 540, 292), (549, 550, 542, 541), (550, 551, 543, 542), (551, 552, 544, 543), (552, 553, 545, 544), (553, 554, 546, 545), (555, 306, 547), (556, 548, 292), (557, 558, 550, 549), (558, 559, 551, 550), (559, 560, 552, 551), (560, 561, 553, 552), (561, 562, 554, 553), (563, 306, 555), (564, 556, 292), (565, 566, 558, 557), (566, 567, 559, 558), (567, 568, 560, 559), (568, 569, 561, 560), (569, 570, 562, 561), (571, 306, 563), (572, 564, 292), (573, 574, 566, 565), (574, 575, 567, 566), (575, 576, 568, 567), (576, 577, 569, 568), (577, 578, 570, 569), (579, 306, 571), (291, 572, 292), (296, 295, 574, 573), (295, 298, 575, 574), (298, 300, 576, 575), (300, 302, 577, 576), (302, 304, 578, 577), (307, 306, 579)])
me_pin.polygons.foreach_set('use_smooth', [True] * 504)
me_pin.polygons.foreach_set('material_index', [0, 0, 0, 0, 0, 0, 0, 0, 0, 0, 0, 0, 0, 0, 0, 0, 0, 0, 0, 0, 0, 0, 0, 0, 0, 0, 0, 0, 0, 0, 0, 0, 0, 0, 0, 0, 0, 0, 0, 0, 0, 0, 0, 0, 0, 0, 0, 0, 0, 0, 0, 0, 0, 0, 0, 0, 0, 0, 0, 0, 0, 0, 0, 0, 0, 0, 0, 0, 0, 0, 0, 0, 0, 0, 0, 0, 0, 0, 0, 0, 0, 0, 0, 0, 0, 0, 0, 0, 0, 0, 0, 0, 0, 0, 0, 0, 0, 0, 0, 0, 0, 0, 0, 0, 0, 0, 0, 0, 0, 0, 0, 0, 0, 0, 0, 0, 0, 0, 0, 0, 0, 0, 0, 0, 0, 0, 0, 0, 0, 0, 0, 0, 0, 0, 0, 0, 0, 0, 0, 0, 0, 0, 0, 0, 0, 0, 0, 0, 0, 0, 0, 0, 0, 0, 0, 0, 0, 0, 0, 0, 0, 0, 0, 0, 0, 0, 0, 0, 0, 0, 0, 0, 0, 0, 0, 0, 0, 0, 0, 0, 0, 0, 0, 0, 0, 0, 0, 0, 0, 0, 0, 0, 0, 0, 0, 0, 0, 0, 0, 0, 0, 0, 0, 0, 0, 0, 0, 0, 0, 0, 0, 0, 0, 0, 0, 0, 0, 0, 0, 0, 0, 0, 0, 0, 0, 0, 0, 0, 0, 0, 0, 0, 0, 0, 0, 0, 0, 0, 0, 0, 0, 0, 0, 0, 0, 0, 0, 0, 0, 0, 0, 0, 1, 1, 1, 1, 1, 1, 1, 1, 1, 1, 1, 1, 1, 1, 1, 1, 1, 1, 1, 1, 1, 1, 1, 1, 1, 1, 1, 1, 1, 1, 1, 1, 1, 1, 1, 1, 1, 1, 1, 1, 1, 1, 1, 1, 1, 1, 1, 1, 1, 1, 1, 1, 1, 1, 1, 1, 1, 1, 1, 1, 1, 1, 1, 1, 1, 1, 1, 1, 1, 1, 1, 1, 1, 1, 1, 1, 1, 1, 1, 1, 1, 1, 1, 1, 1, 1, 1, 1, 1, 1, 1, 1, 1, 1, 1, 1, 1, 1, 1, 1, 1, 1, 1, 1, 1, 1, 1, 1, 1, 1, 1, 1, 1, 1, 1, 1, 1, 1, 1, 1, 1, 1, 1, 1, 1, 1, 1, 1, 1, 1, 1, 1, 1, 1, 1, 1, 1, 1, 1, 1, 1, 1, 1, 1, 1, 1, 1, 1, 1, 1, 1, 1, 1, 1, 1, 1, 1, 1, 1, 1, 1, 1, 1, 1, 1, 1, 1, 1, 1, 1, 1, 1, 1, 1, 1, 1, 1, 1, 1, 1, 1, 1, 1, 1, 1, 1, 1, 1, 1, 1, 1, 1, 1, 1, 1, 1, 1, 1, 1, 1, 1, 1, 1, 1, 1, 1, 1, 1, 1, 1, 1, 1, 1, 1, 1, 1, 1, 1, 1, 1, 1, 1, 1, 1, 1, 1, 1, 1, 1, 1, 1, 1, 1, 1, 1, 1, 1, 1, 1, 1, 1, 1, 1, 1, 1, 1, 1, 1, 1, 1, 1, 1])
_uv = me_pin.uv_layers.new(name='UVMap')
_uv.uv.foreach_set('vector', [0.007596, 0.5868, 0.0, 0.5, 0.5, 0.5, 0.02778, 0.0, 0.02778, 0.2, 0.0, 0.2, 0.0, 0.0, 0.02778, 0.2, 0.02778, 0.4, 0.0, 0.4, 0.0, 0.2, 0.02778, 0.4, 0.02778, 0.6, 0.0, 0.6, 0.0, 0.4, 0.02778, 0.6, 0.02778, 0.8, 0.0, 0.8, 0.0, 0.6, 0.02778, 0.8, 0.02778, 1.0, 0.0, 1.0, 0.0, 0.8, 0.9924, 0.5868, 0.5, 0.5, 1.0, 0.5, 0.03015, 0.671, 0.007596, 0.5868, 0.5, 0.5, 0.05556, 0.0, 0.05556, 0.2, 0.02778, 0.2, 0.02778, 0.0, 0.05556, 0.2, 0.05556, 0.4, 0.02778, 0.4, 0.02778, 0.2, 0.05556, 0.4, 0.05556, 0.6, 0.02778, 0.6, 0.02778, 0.4, 0.05556, 0.6, 0.05556, 0.8, 0.02778, 0.8, 0.02778, 0.6, 0.05556, 0.8, 0.05556, 1.0, 0.02778, 1.0, 0.02778, 0.8, 0.9698, 0.671, 0.5, 0.5, 0.9924, 0.5868, 0.06699, 0.75, 0.03015, 0.671, 0.5, 0.5, 0.08333, 0.0, 0.08333, 0.2, 0.05556, 0.2, 0.05556, 0.0, 0.08333, 0.2, 0.08333, 0.4, 0.05556, 0.4, 0.05556, 0.2, 0.08333, 0.4, 0.08333, 0.6, 0.05556, 0.6, 0.05556, 0.4, 0.08333, 0.6, 0.08333, 0.8, 0.05556, 0.8, 0.05556, 0.6, 0.08333, 0.8, 0.08333, 1.0, 0.05556, 1.0, 0.05556, 0.8, 0.933, 0.75, 0.5, 0.5, 0.9698, 0.671, 0.117, 0.8214, 0.06699, 0.75, 0.5, 0.5, 0.1111, 0.0, 0.1111, 0.2, 0.08333, 0.2, 0.08333, 0.0, 0.1111, 0.2, 0.1111, 0.4, 0.08333, 0.4, 0.08333, 0.2, 0.1111, 0.4, 0.1111, 0.6, 0.08333, 0.6, 0.08333, 0.4, 0.1111, 0.6, 0.1111, 0.8, 0.08333, 0.8, 0.08333, 0.6, 0.1111, 0.8, 0.1111, 1.0, 0.08333, 1.0, 0.08333, 0.8, 0.883, 0.8214, 0.5, 0.5, 0.933, 0.75, 0.1786, 0.883, 0.117, 0.8214, 0.5, 0.5, 0.1389, 0.0, 0.1389, 0.2, 0.1111, 0.2, 0.1111, 0.0, 0.1389, 0.2, 0.1389, 0.4, 0.1111, 0.4, 0.1111, 0.2, 0.1389, 0.4, 0.1389, 0.6, 0.1111, 0.6, 0.1111, 0.4, 0.1389, 0.6, 0.1389, 0.8, 0.1111, 0.8, 0.1111, 0.6, 0.1389, 0.8, 0.1389, 1.0, 0.1111, 1.0, 0.1111, 0.8, 0.8214, 0.883, 0.5, 0.5, 0.883, 0.8214, 0.25, 0.933, 0.1786, 0.883, 0.5, 0.5, 0.1667, 0.0, 0.1667, 0.2, 0.1389, 0.2, 0.1389, 0.0, 0.1667, 0.2, 0.1667, 0.4, 0.1389, 0.4, 0.1389, 0.2, 0.1667, 0.4, 0.1667, 0.6, 0.1389, 0.6, 0.1389, 0.4, 0.1667, 0.6, 0.1667, 0.8, 0.1389, 0.8, 0.1389, 0.6, 0.1667, 0.8, 0.1667, 1.0, 0.1389, 1.0, 0.1389, 0.8, 0.75, 0.933, 0.5, 0.5, 0.8214, 0.883, 0.329, 0.9698, 0.25, 0.933, 0.5, 0.5, 0.1944, 0.0, 0.1944, 0.2, 0.1667, 0.2, 0.1667, 0.0, 0.1944, 0.2, 0.1944, 0.4, 0.1667, 0.4, 0.1667, 0.2, 0.1944, 0.4, 0.1944, 0.6, 0.1667, 0.6, 0.1667, 0.4, 0.1944, 0.6, 0.1944, 0.8, 0.1667, 0.8, 0.1667, 0.6, 0.1944, 0.8, 0.1944, 1.0, 0.1667, 1.0, 0.1667, 0.8, 0.671, 0.9698, 0.5, 0.5, 0.75, 0.933, 0.4132, 0.9924, 0.329, 0.9698, 0.5, 0.5, 0.2222, 0.0, 0.2222, 0.2, 0.1944, 0.2, 0.1944, 0.0, 0.2222, 0.2, 0.2222, 0.4, 0.1944, 0.4, 0.1944, 0.2, 0.2222, 0.4, 0.2222, 0.6, 0.1944, 0.6, 0.1944, 0.4, 0.2222, 0.6, 0.2222, 0.8, 0.1944, 0.8, 0.1944, 0.6, 0.2222, 0.8, 0.2222, 1.0, 0.1944, 1.0, 0.1944, 0.8, 0.5868, 0.9924, 0.5, 0.5, 0.671, 0.9698, 0.5, 1.0, 0.4132, 0.9924, 0.5, 0.5, 0.25, 0.0, 0.25, 0.2, 0.2222, 0.2, 0.2222, 0.0, 0.25, 0.2, 0.25, 0.4, 0.2222, 0.4, 0.2222, 0.2, 0.25, 0.4, 0.25, 0.6, 0.2222, 0.6, 0.2222, 0.4, 0.25, 0.6, 0.25, 0.8, 0.2222, 0.8, 0.2222, 0.6, 0.25, 0.8, 0.25, 1.0, 0.2222, 1.0, 0.2222, 0.8, 0.5, 1.0, 0.5, 0.5, 0.5868, 0.9924, 0.5868, 0.9924, 0.5, 1.0, 0.5, 0.5, 0.2778, 0.0, 0.2778, 0.2, 0.25, 0.2, 0.25, 0.0, 0.2778, 0.2, 0.2778, 0.4, 0.25, 0.4, 0.25, 0.2, 0.2778, 0.4, 0.2778, 0.6, 0.25, 0.6, 0.25, 0.4, 0.2778, 0.6, 0.2778, 0.8, 0.25, 0.8, 0.25, 0.6, 0.2778, 0.8, 0.2778, 1.0, 0.25, 1.0, 0.25, 0.8, 0.4132, 0.9924, 0.5, 0.5, 0.5, 1.0, 0.671, 0.9698, 0.5868, 0.9924, 0.5, 0.5, 0.3056, 0.0, 0.3056, 0.2, 0.2778, 0.2, 0.2778, 0.0, 0.3056, 0.2, 0.3056, 0.4, 0.2778, 0.4, 0.2778, 0.2, 0.3056, 0.4, 0.3056, 0.6, 0.2778, 0.6, 0.2778, 0.4, 0.3056, 0.6, 0.3056, 0.8, 0.2778, 0.8, 0.2778, 0.6, 0.3056, 0.8, 0.3056, 1.0, 0.2778, 1.0, 0.2778, 0.8, 0.329, 0.9698, 0.5, 0.5, 0.4132, 0.9924, 0.75, 0.933, 0.671, 0.9698, 0.5, 0.5, 0.3333, 0.0, 0.3333, 0.2, 0.3056, 0.2, 0.3056, 0.0, 0.3333, 0.2, 0.3333, 0.4, 0.3056, 0.4, 0.3056, 0.2, 0.3333, 0.4, 0.3333, 0.6, 0.3056, 0.6, 0.3056, 0.4, 0.3333, 0.6, 0.3333, 0.8, 0.3056, 0.8, 0.3056, 0.6, 0.3333, 0.8, 0.3333, 1.0, 0.3056, 1.0, 0.3056, 0.8, 0.25, 0.933, 0.5, 0.5, 0.329, 0.9698, 0.8214, 0.883, 0.75, 0.933, 0.5, 0.5, 0.3611, 0.0, 0.3611, 0.2, 0.3333, 0.2, 0.3333, 0.0, 0.3611, 0.2, 0.3611, 0.4, 0.3333, 0.4, 0.3333, 0.2, 0.3611, 0.4, 0.3611, 0.6, 0.3333, 0.6, 0.3333, 0.4, 0.3611, 0.6, 0.3611, 0.8, 0.3333, 0.8, 0.3333, 0.6, 0.3611, 0.8, 0.3611, 1.0, 0.3333, 1.0, 0.3333, 0.8, 0.1786, 0.883, 0.5, 0.5, 0.25, 0.933, 0.883, 0.8214, 0.8214, 0.883, 0.5, 0.5, 0.3889, 0.0, 0.3889, 0.2, 0.3611, 0.2, 0.3611, 0.0, 0.3889, 0.2, 0.3889, 0.4, 0.3611, 0.4, 0.3611, 0.2, 0.3889, 0.4, 0.3889, 0.6, 0.3611, 0.6, 0.3611, 0.4, 0.3889, 0.6, 0.3889, 0.8, 0.3611, 0.8, 0.3611, 0.6, 0.3889, 0.8, 0.3889, 1.0, 0.3611, 1.0, 0.3611, 0.8, 0.117, 0.8214, 0.5, 0.5, 0.1786, 0.883, 0.933, 0.75, 0.883, 0.8214, 0.5, 0.5, 0.4167, 0.0, 0.4167, 0.2, 0.3889, 0.2, 0.3889, 0.0, 0.4167, 0.2, 0.4167, 0.4, 0.3889, 0.4, 0.3889, 0.2, 0.4167, 0.4, 0.4167, 0.6, 0.3889, 0.6, 0.3889, 0.4, 0.4167, 0.6, 0.4167, 0.8, 0.3889, 0.8, 0.3889, 0.6, 0.4167, 0.8, 0.4167, 1.0, 0.3889, 1.0, 0.3889, 0.8, 0.06699, 0.75, 0.5, 0.5, 0.117, 0.8214, 0.9698, 0.671, 0.933, 0.75, 0.5, 0.5, 0.4444, 0.0, 0.4444, 0.2, 0.4167, 0.2, 0.4167, 0.0, 0.4444, 0.2, 0.4444, 0.4, 0.4167, 0.4, 0.4167, 0.2, 0.4444, 0.4, 0.4444, 0.6, 0.4167, 0.6, 0.4167, 0.4, 0.4444, 0.6, 0.4444, 0.8, 0.4167, 0.8, 0.4167, 0.6, 0.4444, 0.8, 0.4444, 1.0, 0.4167, 1.0, 0.4167, 0.8, 0.03015, 0.671, 0.5, 0.5, 0.06699, 0.75, 0.9924, 0.5868, 0.9698, 0.671, 0.5, 0.5, 0.4722, 0.0, 0.4722, 0.2, 0.4444, 0.2, 0.4444, 0.0, 0.4722, 0.2, 0.4722, 0.4, 0.4444, 0.4, 0.4444, 0.2, 0.4722, 0.4, 0.4722, 0.6, 0.4444, 0.6, 0.4444, 0.4, 0.4722, 0.6, 0.4722, 0.8, 0.4444, 0.8, 0.4444, 0.6, 0.4722, 0.8, 0.4722, 1.0, 0.4444, 1.0, 0.4444, 0.8, 0.007596, 0.5868, 0.5, 0.5, 0.03015, 0.671, 1.0, 0.5, 0.9924, 0.5868, 0.5, 0.5, 0.5, 0.0, 0.5, 0.2, 0.4722, 0.2, 0.4722, 0.0, 0.5, 0.2, 0.5, 0.4, 0.4722, 0.4, 0.4722, 0.2, 0.5, 0.4, 0.5, 0.6, 0.4722, 0.6, 0.4722, 0.4, 0.5, 0.6, 0.5, 0.8, 0.4722, 0.8, 0.4722, 0.6, 0.5, 0.8, 0.5, 1.0, 0.4722, 1.0, 0.4722, 0.8, 0.0, 0.5, 0.5, 0.5, 0.007596, 0.5868, 0.9924, 0.4132, 1.0, 0.5, 0.5, 0.5, 0.5278, 0.0, 0.5278, 0.2, 0.5, 0.2, 0.5, 0.0, 0.5278, 0.2, 0.5278, 0.4, 0.5, 0.4, 0.5, 0.2, 0.5278, 0.4, 0.5278, 0.6, 0.5, 0.6, 0.5, 0.4, 0.5278, 0.6, 0.5278, 0.8, 0.5, 0.8, 0.5, 0.6, 0.5278, 0.8, 0.5278, 1.0, 0.5, 1.0, 0.5, 0.8, 0.007596, 0.4132, 0.5, 0.5, 0.0, 0.5, 0.9698, 0.329, 0.9924, 0.4132, 0.5, 0.5, 0.5556, 0.0, 0.5556, 0.2, 0.5278, 0.2, 0.5278, 0.0, 0.5556, 0.2, 0.5556, 0.4, 0.5278, 0.4, 0.5278, 0.2, 0.5556, 0.4, 0.5556, 0.6, 0.5278, 0.6, 0.5278, 0.4, 0.5556, 0.6, 0.5556, 0.8, 0.5278, 0.8, 0.5278, 0.6, 0.5556, 0.8, 0.5556, 1.0, 0.5278, 1.0, 0.5278, 0.8, 0.03015, 0.329, 0.5, 0.5, 0.007596, 0.4132, 0.933, 0.25, 0.9698, 0.329, 0.5, 0.5, 0.5833, 0.0, 0.5833, 0.2, 0.5556, 0.2, 0.5556, 0.0, 0.5833, 0.2, 0.5833, 0.4, 0.5556, 0.4, 0.5556, 0.2, 0.5833, 0.4, 0.5833, 0.6, 0.5556, 0.6, 0.5556, 0.4, 0.5833, 0.6, 0.5833, 0.8, 0.5556, 0.8, 0.5556, 0.6, 0.5833, 0.8, 0.5833, 1.0, 0.5556, 1.0, 0.5556, 0.8, 0.06699, 0.25, 0.5, 0.5, 0.03015, 0.329, 0.883, 0.1786, 0.933, 0.25, 0.5, 0.5, 0.6111, 0.0, 0.6111, 0.2, 0.5833, 0.2, 0.5833, 0.0, 0.6111, 0.2, 0.6111, 0.4, 0.5833, 0.4, 0.5833, 0.2, 0.6111, 0.4, 0.6111, 0.6, 0.5833, 0.6, 0.5833, 0.4, 0.6111, 0.6, 0.6111, 0.8, 0.5833, 0.8, 0.5833, 0.6, 0.6111, 0.8, 0.6111, 1.0, 0.5833, 1.0, 0.5833, 0.8, 0.117, 0.1786, 0.5, 0.5, 0.06699, 0.25, 0.8214, 0.117, 0.883, 0.1786, 0.5, 0.5, 0.6389, 0.0, 0.6389, 0.2, 0.6111, 0.2, 0.6111, 0.0, 0.6389, 0.2, 0.6389, 0.4, 0.6111, 0.4, 0.6111, 0.2, 0.6389, 0.4, 0.6389, 0.6, 0.6111, 0.6, 0.6111, 0.4, 0.6389, 0.6, 0.6389, 0.8, 0.6111, 0.8, 0.6111, 0.6, 0.6389, 0.8, 0.6389, 1.0, 0.6111, 1.0, 0.6111, 0.8, 0.1786, 0.117, 0.5, 0.5, 0.117, 0.1786, 0.75, 0.06699, 0.8214, 0.117, 0.5, 0.5, 0.6667, 0.0, 0.6667, 0.2, 0.6389, 0.2, 0.6389, 0.0, 0.6667, 0.2, 0.6667, 0.4, 0.6389, 0.4, 0.6389, 0.2, 0.6667, 0.4, 0.6667, 0.6, 0.6389, 0.6, 0.6389, 0.4, 0.6667, 0.6, 0.6667, 0.8, 0.6389, 0.8, 0.6389, 0.6, 0.6667, 0.8, 0.6667, 1.0, 0.6389, 1.0, 0.6389, 0.8, 0.25, 0.06699, 0.5, 0.5, 0.1786, 0.117, 0.671, 0.03015, 0.75, 0.06699, 0.5, 0.5, 0.6944, 0.0, 0.6944, 0.2, 0.6667, 0.2, 0.6667, 0.0, 0.6944, 0.2, 0.6944, 0.4, 0.6667, 0.4, 0.6667, 0.2, 0.6944, 0.4, 0.6944, 0.6, 0.6667, 0.6, 0.6667, 0.4, 0.6944, 0.6, 0.6944, 0.8, 0.6667, 0.8, 0.6667, 0.6, 0.6944, 0.8, 0.6944, 1.0, 0.6667, 1.0, 0.6667, 0.8, 0.329, 0.03015, 0.5, 0.5, 0.25, 0.06699, 0.5868, 0.007596, 0.671, 0.03015, 0.5, 0.5, 0.7222, 0.0, 0.7222, 0.2, 0.6944, 0.2, 0.6944, 0.0, 0.7222, 0.2, 0.7222, 0.4, 0.6944, 0.4, 0.6944, 0.2, 0.7222, 0.4, 0.7222, 0.6, 0.6944, 0.6, 0.6944, 0.4, 0.7222, 0.6, 0.7222, 0.8, 0.6944, 0.8, 0.6944, 0.6, 0.7222, 0.8, 0.7222, 1.0, 0.6944, 1.0, 0.6944, 0.8, 0.4132, 0.007596, 0.5, 0.5, 0.329, 0.03015, 0.5, 0.0, 0.5868, 0.007596, 0.5, 0.5, 0.75, 0.0, 0.75, 0.2, 0.7222, 0.2, 0.7222, 0.0, 0.75, 0.2, 0.75, 0.4, 0.7222, 0.4, 0.7222, 0.2, 0.75, 0.4, 0.75, 0.6, 0.7222, 0.6, 0.7222, 0.4, 0.75, 0.6, 0.75, 0.8, 0.7222, 0.8, 0.7222, 0.6, 0.75, 0.8, 0.75, 1.0, 0.7222, 1.0, 0.7222, 0.8, 0.5, 0.0, 0.5, 0.5, 0.4132, 0.007596, 0.4132, 0.007596, 0.5, 0.0, 0.5, 0.5, 0.7778, 0.0, 0.7778, 0.2, 0.75, 0.2, 0.75, 0.0, 0.7778, 0.2, 0.7778, 0.4, 0.75, 0.4, 0.75, 0.2, 0.7778, 0.4, 0.7778, 0.6, 0.75, 0.6, 0.75, 0.4, 0.7778, 0.6, 0.7778, 0.8, 0.75, 0.8, 0.75, 0.6, 0.7778, 0.8, 0.7778, 1.0, 0.75, 1.0, 0.75, 0.8, 0.5868, 0.007596, 0.5, 0.5, 0.5, 0.0, 0.329, 0.03015, 0.4132, 0.007596, 0.5, 0.5, 0.8056, 0.0, 0.8056, 0.2, 0.7778, 0.2, 0.7778, 0.0, 0.8056, 0.2, 0.8056, 0.4, 0.7778, 0.4, 0.7778, 0.2, 0.8056, 0.4, 0.8056, 0.6, 0.7778, 0.6, 0.7778, 0.4, 0.8056, 0.6, 0.8056, 0.8, 0.7778, 0.8, 0.7778, 0.6, 0.8056, 0.8, 0.8056, 1.0, 0.7778, 1.0, 0.7778, 0.8, 0.671, 0.03015, 0.5, 0.5, 0.5868, 0.007596, 0.25, 0.06699, 0.329, 0.03015, 0.5, 0.5, 0.8333, 0.0, 0.8333, 0.2, 0.8056, 0.2, 0.8056, 0.0, 0.8333, 0.2, 0.8333, 0.4, 0.8056, 0.4, 0.8056, 0.2, 0.8333, 0.4, 0.8333, 0.6, 0.8056, 0.6, 0.8056, 0.4, 0.8333, 0.6, 0.8333, 0.8, 0.8056, 0.8, 0.8056, 0.6, 0.8333, 0.8, 0.8333, 1.0, 0.8056, 1.0, 0.8056, 0.8, 0.75, 0.06699, 0.5, 0.5, 0.671, 0.03015, 0.1786, 0.117, 0.25, 0.06699, 0.5, 0.5, 0.8611, 0.0, 0.8611, 0.2, 0.8333, 0.2, 0.8333, 0.0, 0.8611, 0.2, 0.8611, 0.4, 0.8333, 0.4, 0.8333, 0.2, 0.8611, 0.4, 0.8611, 0.6, 0.8333, 0.6, 0.8333, 0.4, 0.8611, 0.6, 0.8611, 0.8, 0.8333, 0.8, 0.8333, 0.6, 0.8611, 0.8, 0.8611, 1.0, 0.8333, 1.0, 0.8333, 0.8, 0.8214, 0.117, 0.5, 0.5, 0.75, 0.06699, 0.117, 0.1786, 0.1786, 0.117, 0.5, 0.5, 0.8889, 0.0, 0.8889, 0.2, 0.8611, 0.2, 0.8611, 0.0, 0.8889, 0.2, 0.8889, 0.4, 0.8611, 0.4, 0.8611, 0.2, 0.8889, 0.4, 0.8889, 0.6, 0.8611, 0.6, 0.8611, 0.4, 0.8889, 0.6, 0.8889, 0.8, 0.8611, 0.8, 0.8611, 0.6, 0.8889, 0.8, 0.8889, 1.0, 0.8611, 1.0, 0.8611, 0.8, 0.883, 0.1786, 0.5, 0.5, 0.8214, 0.117, 0.06699, 0.25, 0.117, 0.1786, 0.5, 0.5, 0.9167, 0.0, 0.9167, 0.2, 0.8889, 0.2, 0.8889, 0.0, 0.9167, 0.2, 0.9167, 0.4, 0.8889, 0.4, 0.8889, 0.2, 0.9167, 0.4, 0.9167, 0.6, 0.8889, 0.6, 0.8889, 0.4, 0.9167, 0.6, 0.9167, 0.8, 0.8889, 0.8, 0.8889, 0.6, 0.9167, 0.8, 0.9167, 1.0, 0.8889, 1.0, 0.8889, 0.8, 0.933, 0.25, 0.5, 0.5, 0.883, 0.1786, 0.03015, 0.329, 0.06699, 0.25, 0.5, 0.5, 0.9444, 0.0, 0.9444, 0.2, 0.9167, 0.2, 0.9167, 0.0, 0.9444, 0.2, 0.9444, 0.4, 0.9167, 0.4, 0.9167, 0.2, 0.9444, 0.4, 0.9444, 0.6, 0.9167, 0.6, 0.9167, 0.4, 0.9444, 0.6, 0.9444, 0.8, 0.9167, 0.8, 0.9167, 0.6, 0.9444, 0.8, 0.9444, 1.0, 0.9167, 1.0, 0.9167, 0.8, 0.9698, 0.329, 0.5, 0.5, 0.933, 0.25, 0.007596, 0.4132, 0.03015, 0.329, 0.5, 0.5, 0.9722, 0.0, 0.9722, 0.2, 0.9444, 0.2, 0.9444, 0.0, 0.9722, 0.2, 0.9722, 0.4, 0.9444, 0.4, 0.9444, 0.2, 0.9722, 0.4, 0.9722, 0.6, 0.9444, 0.6, 0.9444, 0.4, 0.9722, 0.6, 0.9722, 0.8, 0.9444, 0.8, 0.9444, 0.6, 0.9722, 0.8, 0.9722, 1.0, 0.9444, 1.0, 0.9444, 0.8, 0.9924, 0.4132, 0.5, 0.5, 0.9698, 0.329, 0.0, 0.5, 0.007596, 0.4132, 0.5, 0.5, 1.0, 0.0, 1.0, 0.2, 0.9722, 0.2, 0.9722, 0.0, 1.0, 0.2, 1.0, 0.4, 0.9722, 0.4, 0.9722, 0.2, 1.0, 0.4, 1.0, 0.6, 0.9722, 0.6, 0.9722, 0.4, 1.0, 0.6, 1.0, 0.8, 0.9722, 0.8, 0.9722, 0.6, 1.0, 0.8, 1.0, 1.0, 0.9722, 1.0, 0.9722, 0.8, 1.0, 0.5, 0.5, 0.5, 0.9924, 0.4132, 0.007596, 0.5868, 0.0, 0.5, 0.5, 0.5, 0.02778, 0.0, 0.02778, 0.2, 0.0, 0.2, 0.0, 0.0, 0.02778, 0.2, 0.02778, 0.4, 0.0, 0.4, 0.0, 0.2, 0.02778, 0.4, 0.02778, 0.6, 0.0, 0.6, 0.0, 0.4, 0.02778, 0.6, 0.02778, 0.8, 0.0, 0.8, 0.0, 0.6, 0.02778, 0.8, 0.02778, 1.0, 0.0, 1.0, 0.0, 0.8, 0.9924, 0.5868, 0.5, 0.5, 1.0, 0.5, 0.03015, 0.671, 0.007596, 0.5868, 0.5, 0.5, 0.05556, 0.0, 0.05556, 0.2, 0.02778, 0.2, 0.02778, 0.0, 0.05556, 0.2, 0.05556, 0.4, 0.02778, 0.4, 0.02778, 0.2, 0.05556, 0.4, 0.05556, 0.6, 0.02778, 0.6, 0.02778, 0.4, 0.05556, 0.6, 0.05556, 0.8, 0.02778, 0.8, 0.02778, 0.6, 0.05556, 0.8, 0.05556, 1.0, 0.02778, 1.0, 0.02778, 0.8, 0.9698, 0.671, 0.5, 0.5, 0.9924, 0.5868, 0.06699, 0.75, 0.03015, 0.671, 0.5, 0.5, 0.08333, 0.0, 0.08333, 0.2, 0.05556, 0.2, 0.05556, 0.0, 0.08333, 0.2, 0.08333, 0.4, 0.05556, 0.4, 0.05556, 0.2, 0.08333, 0.4, 0.08333, 0.6, 0.05556, 0.6, 0.05556, 0.4, 0.08333, 0.6, 0.08333, 0.8, 0.05556, 0.8, 0.05556, 0.6, 0.08333, 0.8, 0.08333, 1.0, 0.05556, 1.0, 0.05556, 0.8, 0.933, 0.75, 0.5, 0.5, 0.9698, 0.671, 0.117, 0.8214, 0.06699, 0.75, 0.5, 0.5, 0.1111, 0.0, 0.1111, 0.2, 0.08333, 0.2, 0.08333, 0.0, 0.1111, 0.2, 0.1111, 0.4, 0.08333, 0.4, 0.08333, 0.2, 0.1111, 0.4, 0.1111, 0.6, 0.08333, 0.6, 0.08333, 0.4, 0.1111, 0.6, 0.1111, 0.8, 0.08333, 0.8, 0.08333, 0.6, 0.1111, 0.8, 0.1111, 1.0, 0.08333, 1.0, 0.08333, 0.8, 0.883, 0.8214, 0.5, 0.5, 0.933, 0.75, 0.1786, 0.883, 0.117, 0.8214, 0.5, 0.5, 0.1389, 0.0, 0.1389, 0.2, 0.1111, 0.2, 0.1111, 0.0, 0.1389, 0.2, 0.1389, 0.4, 0.1111, 0.4, 0.1111, 0.2, 0.1389, 0.4, 0.1389, 0.6, 0.1111, 0.6, 0.1111, 0.4, 0.1389, 0.6, 0.1389, 0.8, 0.1111, 0.8, 0.1111, 0.6, 0.1389, 0.8, 0.1389, 1.0, 0.1111, 1.0, 0.1111, 0.8, 0.8214, 0.883, 0.5, 0.5, 0.883, 0.8214, 0.25, 0.933, 0.1786, 0.883, 0.5, 0.5, 0.1667, 0.0, 0.1667, 0.2, 0.1389, 0.2, 0.1389, 0.0, 0.1667, 0.2, 0.1667, 0.4, 0.1389, 0.4, 0.1389, 0.2, 0.1667, 0.4, 0.1667, 0.6, 0.1389, 0.6, 0.1389, 0.4, 0.1667, 0.6, 0.1667, 0.8, 0.1389, 0.8, 0.1389, 0.6, 0.1667, 0.8, 0.1667, 1.0, 0.1389, 1.0, 0.1389, 0.8, 0.75, 0.933, 0.5, 0.5, 0.8214, 0.883, 0.329, 0.9698, 0.25, 0.933, 0.5, 0.5, 0.1944, 0.0, 0.1944, 0.2, 0.1667, 0.2, 0.1667, 0.0, 0.1944, 0.2, 0.1944, 0.4, 0.1667, 0.4, 0.1667, 0.2, 0.1944, 0.4, 0.1944, 0.6, 0.1667, 0.6, 0.1667, 0.4, 0.1944, 0.6, 0.1944, 0.8, 0.1667, 0.8, 0.1667, 0.6, 0.1944, 0.8, 0.1944, 1.0, 0.1667, 1.0, 0.1667, 0.8, 0.671, 0.9698, 0.5, 0.5, 0.75, 0.933, 0.4132, 0.9924, 0.329, 0.9698, 0.5, 0.5, 0.2222, 0.0, 0.2222, 0.2, 0.1944, 0.2, 0.1944, 0.0, 0.2222, 0.2, 0.2222, 0.4, 0.1944, 0.4, 0.1944, 0.2, 0.2222, 0.4, 0.2222, 0.6, 0.1944, 0.6, 0.1944, 0.4, 0.2222, 0.6, 0.2222, 0.8, 0.1944, 0.8, 0.1944, 0.6, 0.2222, 0.8, 0.2222, 1.0, 0.1944, 1.0, 0.1944, 0.8, 0.5868, 0.9924, 0.5, 0.5, 0.671, 0.9698, 0.5, 1.0, 0.4132, 0.9924, 0.5, 0.5, 0.25, 0.0, 0.25, 0.2, 0.2222, 0.2, 0.2222, 0.0, 0.25, 0.2, 0.25, 0.4, 0.2222, 0.4, 0.2222, 0.2, 0.25, 0.4, 0.25, 0.6, 0.2222, 0.6, 0.2222, 0.4, 0.25, 0.6, 0.25, 0.8, 0.2222, 0.8, 0.2222, 0.6, 0.25, 0.8, 0.25, 1.0, 0.2222, 1.0, 0.2222, 0.8, 0.5, 1.0, 0.5, 0.5, 0.5868, 0.9924, 0.5868, 0.9924, 0.5, 1.0, 0.5, 0.5, 0.2778, 0.0, 0.2778, 0.2, 0.25, 0.2, 0.25, 0.0, 0.2778, 0.2, 0.2778, 0.4, 0.25, 0.4, 0.25, 0.2, 0.2778, 0.4, 0.2778, 0.6, 0.25, 0.6, 0.25, 0.4, 0.2778, 0.6, 0.2778, 0.8, 0.25, 0.8, 0.25, 0.6, 0.2778, 0.8, 0.2778, 1.0, 0.25, 1.0, 0.25, 0.8, 0.4132, 0.9924, 0.5, 0.5, 0.5, 1.0, 0.671, 0.9698, 0.5868, 0.9924, 0.5, 0.5, 0.3056, 0.0, 0.3056, 0.2, 0.2778, 0.2, 0.2778, 0.0, 0.3056, 0.2, 0.3056, 0.4, 0.2778, 0.4, 0.2778, 0.2, 0.3056, 0.4, 0.3056, 0.6, 0.2778, 0.6, 0.2778, 0.4, 0.3056, 0.6, 0.3056, 0.8, 0.2778, 0.8, 0.2778, 0.6, 0.3056, 0.8, 0.3056, 1.0, 0.2778, 1.0, 0.2778, 0.8, 0.329, 0.9698, 0.5, 0.5, 0.4132, 0.9924, 0.75, 0.933, 0.671, 0.9698, 0.5, 0.5, 0.3333, 0.0, 0.3333, 0.2, 0.3056, 0.2, 0.3056, 0.0, 0.3333, 0.2, 0.3333, 0.4, 0.3056, 0.4, 0.3056, 0.2, 0.3333, 0.4, 0.3333, 0.6, 0.3056, 0.6, 0.3056, 0.4, 0.3333, 0.6, 0.3333, 0.8, 0.3056, 0.8, 0.3056, 0.6, 0.3333, 0.8, 0.3333, 1.0, 0.3056, 1.0, 0.3056, 0.8, 0.25, 0.933, 0.5, 0.5, 0.329, 0.9698, 0.8214, 0.883, 0.75, 0.933, 0.5, 0.5, 0.3611, 0.0, 0.3611, 0.2, 0.3333, 0.2, 0.3333, 0.0, 0.3611, 0.2, 0.3611, 0.4, 0.3333, 0.4, 0.3333, 0.2, 0.3611, 0.4, 0.3611, 0.6, 0.3333, 0.6, 0.3333, 0.4, 0.3611, 0.6, 0.3611, 0.8, 0.3333, 0.8, 0.3333, 0.6, 0.3611, 0.8, 0.3611, 1.0, 0.3333, 1.0, 0.3333, 0.8, 0.1786, 0.883, 0.5, 0.5, 0.25, 0.933, 0.883, 0.8214, 0.8214, 0.883, 0.5, 0.5, 0.3889, 0.0, 0.3889, 0.2, 0.3611, 0.2, 0.3611, 0.0, 0.3889, 0.2, 0.3889, 0.4, 0.3611, 0.4, 0.3611, 0.2, 0.3889, 0.4, 0.3889, 0.6, 0.3611, 0.6, 0.3611, 0.4, 0.3889, 0.6, 0.3889, 0.8, 0.3611, 0.8, 0.3611, 0.6, 0.3889, 0.8, 0.3889, 1.0, 0.3611, 1.0, 0.3611, 0.8, 0.117, 0.8214, 0.5, 0.5, 0.1786, 0.883, 0.933, 0.75, 0.883, 0.8214, 0.5, 0.5, 0.4167, 0.0, 0.4167, 0.2, 0.3889, 0.2, 0.3889, 0.0, 0.4167, 0.2, 0.4167, 0.4, 0.3889, 0.4, 0.3889, 0.2, 0.4167, 0.4, 0.4167, 0.6, 0.3889, 0.6, 0.3889, 0.4, 0.4167, 0.6, 0.4167, 0.8, 0.3889, 0.8, 0.3889, 0.6, 0.4167, 0.8, 0.4167, 1.0, 0.3889, 1.0, 0.3889, 0.8, 0.06699, 0.75, 0.5, 0.5, 0.117, 0.8214, 0.9698, 0.671, 0.933, 0.75, 0.5, 0.5, 0.4444, 0.0, 0.4444, 0.2, 0.4167, 0.2, 0.4167, 0.0, 0.4444, 0.2, 0.4444, 0.4, 0.4167, 0.4, 0.4167, 0.2, 0.4444, 0.4, 0.4444, 0.6, 0.4167, 0.6, 0.4167, 0.4, 0.4444, 0.6, 0.4444, 0.8, 0.4167, 0.8, 0.4167, 0.6, 0.4444, 0.8, 0.4444, 1.0, 0.4167, 1.0, 0.4167, 0.8, 0.03015, 0.671, 0.5, 0.5, 0.06699, 0.75, 0.9924, 0.5868, 0.9698, 0.671, 0.5, 0.5, 0.4722, 0.0, 0.4722, 0.2, 0.4444, 0.2, 0.4444, 0.0, 0.4722, 0.2, 0.4722, 0.4, 0.4444, 0.4, 0.4444, 0.2, 0.4722, 0.4, 0.4722, 0.6, 0.4444, 0.6, 0.4444, 0.4, 0.4722, 0.6, 0.4722, 0.8, 0.4444, 0.8, 0.4444, 0.6, 0.4722, 0.8, 0.4722, 1.0, 0.4444, 1.0, 0.4444, 0.8, 0.007596, 0.5868, 0.5, 0.5, 0.03015, 0.671, 1.0, 0.5, 0.9924, 0.5868, 0.5, 0.5, 0.5, 0.0, 0.5, 0.2, 0.4722, 0.2, 0.4722, 0.0, 0.5, 0.2, 0.5, 0.4, 0.4722, 0.4, 0.4722, 0.2, 0.5, 0.4, 0.5, 0.6, 0.4722, 0.6, 0.4722, 0.4, 0.5, 0.6, 0.5, 0.8, 0.4722, 0.8, 0.4722, 0.6, 0.5, 0.8, 0.5, 1.0, 0.4722, 1.0, 0.4722, 0.8, 0.0, 0.5, 0.5, 0.5, 0.007596, 0.5868, 0.9924, 0.4132, 1.0, 0.5, 0.5, 0.5, 0.5278, 0.0, 0.5278, 0.2, 0.5, 0.2, 0.5, 0.0, 0.5278, 0.2, 0.5278, 0.4, 0.5, 0.4, 0.5, 0.2, 0.5278, 0.4, 0.5278, 0.6, 0.5, 0.6, 0.5, 0.4, 0.5278, 0.6, 0.5278, 0.8, 0.5, 0.8, 0.5, 0.6, 0.5278, 0.8, 0.5278, 1.0, 0.5, 1.0, 0.5, 0.8, 0.007596, 0.4132, 0.5, 0.5, 0.0, 0.5, 0.9698, 0.329, 0.9924, 0.4132, 0.5, 0.5, 0.5556, 0.0, 0.5556, 0.2, 0.5278, 0.2, 0.5278, 0.0, 0.5556, 0.2, 0.5556, 0.4, 0.5278, 0.4, 0.5278, 0.2, 0.5556, 0.4, 0.5556, 0.6, 0.5278, 0.6, 0.5278, 0.4, 0.5556, 0.6, 0.5556, 0.8, 0.5278, 0.8, 0.5278, 0.6, 0.5556, 0.8, 0.5556, 1.0, 0.5278, 1.0, 0.5278, 0.8, 0.03015, 0.329, 0.5, 0.5, 0.007596, 0.4132, 0.933, 0.25, 0.9698, 0.329, 0.5, 0.5, 0.5833, 0.0, 0.5833, 0.2, 0.5556, 0.2, 0.5556, 0.0, 0.5833, 0.2, 0.5833, 0.4, 0.5556, 0.4, 0.5556, 0.2, 0.5833, 0.4, 0.5833, 0.6, 0.5556, 0.6, 0.5556, 0.4, 0.5833, 0.6, 0.5833, 0.8, 0.5556, 0.8, 0.5556, 0.6, 0.5833, 0.8, 0.5833, 1.0, 0.5556, 1.0, 0.5556, 0.8, 0.06699, 0.25, 0.5, 0.5, 0.03015, 0.329, 0.883, 0.1786, 0.933, 0.25, 0.5, 0.5, 0.6111, 0.0, 0.6111, 0.2, 0.5833, 0.2, 0.5833, 0.0, 0.6111, 0.2, 0.6111, 0.4, 0.5833, 0.4, 0.5833, 0.2, 0.6111, 0.4, 0.6111, 0.6, 0.5833, 0.6, 0.5833, 0.4, 0.6111, 0.6, 0.6111, 0.8, 0.5833, 0.8, 0.5833, 0.6, 0.6111, 0.8, 0.6111, 1.0, 0.5833, 1.0, 0.5833, 0.8, 0.117, 0.1786, 0.5, 0.5, 0.06699, 0.25, 0.8214, 0.117, 0.883, 0.1786, 0.5, 0.5, 0.6389, 0.0, 0.6389, 0.2, 0.6111, 0.2, 0.6111, 0.0, 0.6389, 0.2, 0.6389, 0.4, 0.6111, 0.4, 0.6111, 0.2, 0.6389, 0.4, 0.6389, 0.6, 0.6111, 0.6, 0.6111, 0.4, 0.6389, 0.6, 0.6389, 0.8, 0.6111, 0.8, 0.6111, 0.6, 0.6389, 0.8, 0.6389, 1.0, 0.6111, 1.0, 0.6111, 0.8, 0.1786, 0.117, 0.5, 0.5, 0.117, 0.1786, 0.75, 0.06699, 0.8214, 0.117, 0.5, 0.5, 0.6667, 0.0, 0.6667, 0.2, 0.6389, 0.2, 0.6389, 0.0, 0.6667, 0.2, 0.6667, 0.4, 0.6389, 0.4, 0.6389, 0.2, 0.6667, 0.4, 0.6667, 0.6, 0.6389, 0.6, 0.6389, 0.4, 0.6667, 0.6, 0.6667, 0.8, 0.6389, 0.8, 0.6389, 0.6, 0.6667, 0.8, 0.6667, 1.0, 0.6389, 1.0, 0.6389, 0.8, 0.25, 0.06699, 0.5, 0.5, 0.1786, 0.117, 0.671, 0.03015, 0.75, 0.06699, 0.5, 0.5, 0.6944, 0.0, 0.6944, 0.2, 0.6667, 0.2, 0.6667, 0.0, 0.6944, 0.2, 0.6944, 0.4, 0.6667, 0.4, 0.6667, 0.2, 0.6944, 0.4, 0.6944, 0.6, 0.6667, 0.6, 0.6667, 0.4, 0.6944, 0.6, 0.6944, 0.8, 0.6667, 0.8, 0.6667, 0.6, 0.6944, 0.8, 0.6944, 1.0, 0.6667, 1.0, 0.6667, 0.8, 0.329, 0.03015, 0.5, 0.5, 0.25, 0.06699, 0.5868, 0.007596, 0.671, 0.03015, 0.5, 0.5, 0.7222, 0.0, 0.7222, 0.2, 0.6944, 0.2, 0.6944, 0.0, 0.7222, 0.2, 0.7222, 0.4, 0.6944, 0.4, 0.6944, 0.2, 0.7222, 0.4, 0.7222, 0.6, 0.6944, 0.6, 0.6944, 0.4, 0.7222, 0.6, 0.7222, 0.8, 0.6944, 0.8, 0.6944, 0.6, 0.7222, 0.8, 0.7222, 1.0, 0.6944, 1.0, 0.6944, 0.8, 0.4132, 0.007596, 0.5, 0.5, 0.329, 0.03015, 0.5, 0.0, 0.5868, 0.007596, 0.5, 0.5, 0.75, 0.0, 0.75, 0.2, 0.7222, 0.2, 0.7222, 0.0, 0.75, 0.2, 0.75, 0.4, 0.7222, 0.4, 0.7222, 0.2, 0.75, 0.4, 0.75, 0.6, 0.7222, 0.6, 0.7222, 0.4, 0.75, 0.6, 0.75, 0.8, 0.7222, 0.8, 0.7222, 0.6, 0.75, 0.8, 0.75, 1.0, 0.7222, 1.0, 0.7222, 0.8, 0.5, 0.0, 0.5, 0.5, 0.4132, 0.007596, 0.4132, 0.007596, 0.5, 0.0, 0.5, 0.5, 0.7778, 0.0, 0.7778, 0.2, 0.75, 0.2, 0.75, 0.0, 0.7778, 0.2, 0.7778, 0.4, 0.75, 0.4, 0.75, 0.2, 0.7778, 0.4, 0.7778, 0.6, 0.75, 0.6, 0.75, 0.4, 0.7778, 0.6, 0.7778, 0.8, 0.75, 0.8, 0.75, 0.6, 0.7778, 0.8, 0.7778, 1.0, 0.75, 1.0, 0.75, 0.8, 0.5868, 0.007596, 0.5, 0.5, 0.5, 0.0, 0.329, 0.03015, 0.4132, 0.007596, 0.5, 0.5, 0.8056, 0.0, 0.8056, 0.2, 0.7778, 0.2, 0.7778, 0.0, 0.8056, 0.2, 0.8056, 0.4, 0.7778, 0.4, 0.7778, 0.2, 0.8056, 0.4, 0.8056, 0.6, 0.7778, 0.6, 0.7778, 0.4, 0.8056, 0.6, 0.8056, 0.8, 0.7778, 0.8, 0.7778, 0.6, 0.8056, 0.8, 0.8056, 1.0, 0.7778, 1.0, 0.7778, 0.8, 0.671, 0.03015, 0.5, 0.5, 0.5868, 0.007596, 0.25, 0.06699, 0.329, 0.03015, 0.5, 0.5, 0.8333, 0.0, 0.8333, 0.2, 0.8056, 0.2, 0.8056, 0.0, 0.8333, 0.2, 0.8333, 0.4, 0.8056, 0.4, 0.8056, 0.2, 0.8333, 0.4, 0.8333, 0.6, 0.8056, 0.6, 0.8056, 0.4, 0.8333, 0.6, 0.8333, 0.8, 0.8056, 0.8, 0.8056, 0.6, 0.8333, 0.8, 0.8333, 1.0, 0.8056, 1.0, 0.8056, 0.8, 0.75, 0.06699, 0.5, 0.5, 0.671, 0.03015, 0.1786, 0.117, 0.25, 0.06699, 0.5, 0.5, 0.8611, 0.0, 0.8611, 0.2, 0.8333, 0.2, 0.8333, 0.0, 0.8611, 0.2, 0.8611, 0.4, 0.8333, 0.4, 0.8333, 0.2, 0.8611, 0.4, 0.8611, 0.6, 0.8333, 0.6, 0.8333, 0.4, 0.8611, 0.6, 0.8611, 0.8, 0.8333, 0.8, 0.8333, 0.6, 0.8611, 0.8, 0.8611, 1.0, 0.8333, 1.0, 0.8333, 0.8, 0.8214, 0.117, 0.5, 0.5, 0.75, 0.06699, 0.117, 0.1786, 0.1786, 0.117, 0.5, 0.5, 0.8889, 0.0, 0.8889, 0.2, 0.8611, 0.2, 0.8611, 0.0, 0.8889, 0.2, 0.8889, 0.4, 0.8611, 0.4, 0.8611, 0.2, 0.8889, 0.4, 0.8889, 0.6, 0.8611, 0.6, 0.8611, 0.4, 0.8889, 0.6, 0.8889, 0.8, 0.8611, 0.8, 0.8611, 0.6, 0.8889, 0.8, 0.8889, 1.0, 0.8611, 1.0, 0.8611, 0.8, 0.883, 0.1786, 0.5, 0.5, 0.8214, 0.117, 0.06699, 0.25, 0.117, 0.1786, 0.5, 0.5, 0.9167, 0.0, 0.9167, 0.2, 0.8889, 0.2, 0.8889, 0.0, 0.9167, 0.2, 0.9167, 0.4, 0.8889, 0.4, 0.8889, 0.2, 0.9167, 0.4, 0.9167, 0.6, 0.8889, 0.6, 0.8889, 0.4, 0.9167, 0.6, 0.9167, 0.8, 0.8889, 0.8, 0.8889, 0.6, 0.9167, 0.8, 0.9167, 1.0, 0.8889, 1.0, 0.8889, 0.8, 0.933, 0.25, 0.5, 0.5, 0.883, 0.1786, 0.03015, 0.329, 0.06699, 0.25, 0.5, 0.5, 0.9444, 0.0, 0.9444, 0.2, 0.9167, 0.2, 0.9167, 0.0, 0.9444, 0.2, 0.9444, 0.4, 0.9167, 0.4, 0.9167, 0.2, 0.9444, 0.4, 0.9444, 0.6, 0.9167, 0.6, 0.9167, 0.4, 0.9444, 0.6, 0.9444, 0.8, 0.9167, 0.8, 0.9167, 0.6, 0.9444, 0.8, 0.9444, 1.0, 0.9167, 1.0, 0.9167, 0.8, 0.9698, 0.329, 0.5, 0.5, 0.933, 0.25, 0.007596, 0.4132, 0.03015, 0.329, 0.5, 0.5, 0.9722, 0.0, 0.9722, 0.2, 0.9444, 0.2, 0.9444, 0.0, 0.9722, 0.2, 0.9722, 0.4, 0.9444, 0.4, 0.9444, 0.2, 0.9722, 0.4, 0.9722, 0.6, 0.9444, 0.6, 0.9444, 0.4, 0.9722, 0.6, 0.9722, 0.8, 0.9444, 0.8, 0.9444, 0.6, 0.9722, 0.8, 0.9722, 1.0, 0.9444, 1.0, 0.9444, 0.8, 0.9924, 0.4132, 0.5, 0.5, 0.9698, 0.329, 0.0, 0.5, 0.007596, 0.4132, 0.5, 0.5, 1.0, 0.0, 1.0, 0.2, 0.9722, 0.2, 0.9722, 0.0, 1.0, 0.2, 1.0, 0.4, 0.9722, 0.4, 0.9722, 0.2, 1.0, 0.4, 1.0, 0.6, 0.9722, 0.6, 0.9722, 0.4, 1.0, 0.6, 1.0, 0.8, 0.9722, 0.8, 0.9722, 0.6, 1.0, 0.8, 1.0, 1.0, 0.9722, 1.0, 0.9722, 0.8, 1.0, 0.5, 0.5, 0.5, 0.9924, 0.4132])
me_pin.materials.append(mat_metal)
me_pin.materials.append(mat_plastic)
me_pin.use_remesh_fix_poles = True
me_pin.use_remesh_preserve_attributes = False
me_pin.use_mirror_vertex_groups = False
me_pin.update()

# ---- objects
ob_point = bpy.data.objects.new('Point', light_point)
ob_googlemappinimage = bpy.data.objects.new('GoogleMapPinImage', me_googlemappin)
ob_googlemappin = bpy.data.objects.new('GoogleMapPin', me_icosphere)
ob_pin = bpy.data.objects.new('Pin', me_pin)

# ---- transforms, parenting, visibility, modifiers, constraints
ob_point.location = (-0.3236, -0.6094, 0.08744)
ob_point.lineart.crease_threshold = 0.0
ob_googlemappinimage.location = (0.0, 0.0, 0.0)
ob_googlemappinimage.hide_select = True
ob_googlemappinimage.lineart.crease_threshold = 0.0
ob_googlemappin.location = (0.0, 0.0, 0.04117)
ob_googlemappin.scale = (0.06203, 0.02567, 0.06203)
ob_googlemappin.lineart.crease_threshold = 0.0
_m = ob_googlemappin.modifiers.new('Subdivision', 'SUBSURF')
_m.uv_smooth = 'PRESERVE_CORNERS'
_m.quality = 2
_m.levels = 2
_m.show_only_control_edges = False
ob_pin.location = (0.0, 0.0, 0.0)
ob_pin.lineart.crease_threshold = 0.0
_m = ob_pin.modifiers.new('Subdivision', 'SUBSURF')
_m.uv_smooth = 'PRESERVE_CORNERS'
_m.quality = 2
_m.levels = 2
_m.show_only_control_edges = False

# ---- collection membership
scene.collection.objects.link(ob_point)
scene.collection.objects.link(ob_googlemappinimage)
scene.collection.objects.link(ob_googlemappin)
col_oldpin.objects.link(ob_pin)
def _layer_coll(name, lc=None):
    lc = lc or bpy.context.view_layer.layer_collection
    for c in lc.children:
        if c.name == name: return c
        r = _layer_coll(name, c)
        if r: return r
_layer_coll('OldPin').exclude = True

# ---- scene / render settings (as saved in the file)
scene.frame_start = 1; scene.frame_end = 250; scene.frame_set(1)
scene.render.engine = 'CYCLES'
scene.cycles.use_denoising = False
scene.cycles.samples = 256
scene.cycles.sampling_pattern = 'TABULATED_SOBOL'
scene.cycles.use_adaptive_sampling = False
scene.cycles.use_light_tree = False
scene.view_settings.view_transform = 'Filmic'
bpy.context.view_layer.update()

# ---- added for rendering (the .blend has no active camera): camera
cam_auto = bpy.data.cameras.new('AutoCamera')
cam_auto.lens = 50.0
cam_auto.sensor_width = 36.0
cam_auto.clip_end = 1000.0
ob_auto_camera = bpy.data.objects.new('AutoCamera', cam_auto)
scene.collection.objects.link(ob_auto_camera)
ob_auto_camera.location = (0.324707, -0.389608, 0.210074)
ob_auto_camera.rotation_euler = (1.09748, -7.21219e-08, 0.694738)
scene.camera = ob_auto_camera
bpy.context.view_layer.update()

